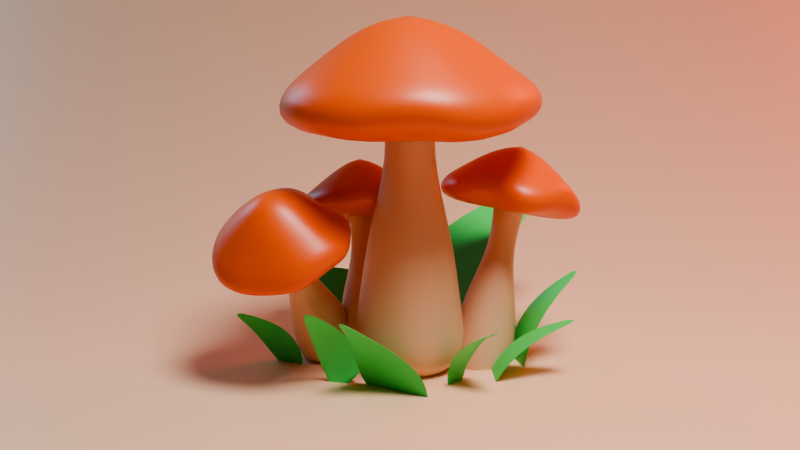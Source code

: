 # Source: mushroom.blend  (saved by Blender 4.4.32; exported with 4.5.12 LTS)
import bpy
from mathutils import Matrix  # noqa: F401  (used for matrix-valued properties, if any)

bpy.ops.wm.read_factory_settings(use_empty=True)
scene = bpy.context.scene
scene.name = 'Scene'

# ---- collections
col_collection = bpy.data.collections.new('Collection'); scene.collection.children.link(col_collection)
col_light_scene = bpy.data.collections.new('Light scene'); col_collection.children.link(col_light_scene)

# ---- materials (node trees are filled in below, after node groups)
mat_material_002 = bpy.data.materials.new('Material.002')
mat_material_003 = bpy.data.materials.new('Material.003')
mat_material_001 = bpy.data.materials.new('Material.001')
mat_material_004 = bpy.data.materials.new('Material.004')

# ---- material node trees
mat_material_002.use_nodes = True; mat_material_002.node_tree.nodes.clear()
_N = mat_material_002.node_tree.nodes; _L = mat_material_002.node_tree.links
n0 = _N.new('ShaderNodeBsdfPrincipled'); n0.name = 'Principled BSDF'; n0.location = (10, 300)
n0.inputs[0].default_value = (0.8004, 0.1068, 0.01062, 1.0)
n0.inputs[2].default_value = 0.4
n1 = _N.new('ShaderNodeOutputMaterial'); n1.name = 'Material Output'; n1.location = (300, 300)
_L.new(n0.outputs[0], n1.inputs[0])
n1.is_active_output = True
mat_material_003.use_nodes = True; mat_material_003.node_tree.nodes.clear()
_N = mat_material_003.node_tree.nodes; _L = mat_material_003.node_tree.links
n0 = _N.new('ShaderNodeBsdfPrincipled'); n0.name = 'Principled BSDF'; n0.location = (10, 300)
n0.inputs[0].default_value = (0.8002, 0.4469, 0.2656, 1.0)
n1 = _N.new('ShaderNodeOutputMaterial'); n1.name = 'Material Output'; n1.location = (300, 300)
_L.new(n0.outputs[0], n1.inputs[0])
n1.is_active_output = True
mat_material_001.use_nodes = True; mat_material_001.node_tree.nodes.clear()
_N = mat_material_001.node_tree.nodes; _L = mat_material_001.node_tree.links
n0 = _N.new('ShaderNodeBsdfPrincipled'); n0.name = 'Principled BSDF'; n0.location = (10, 300)
n0.inputs[0].default_value = (0.06658, 0.6541, 0.1235, 1.0)
n1 = _N.new('ShaderNodeOutputMaterial'); n1.name = 'Material Output'; n1.location = (300, 300)
_L.new(n0.outputs[0], n1.inputs[0])
n1.is_active_output = True
mat_material_004.use_nodes = True; mat_material_004.node_tree.nodes.clear()
_N = mat_material_004.node_tree.nodes; _L = mat_material_004.node_tree.links
n0 = _N.new('ShaderNodeBsdfPrincipled'); n0.name = 'Principled BSDF'; n0.location = (10, 300)
n0.inputs[0].default_value = (1.0, 0.607, 0.391, 1.0)
n0.inputs[1].default_value = 0.126
n1 = _N.new('ShaderNodeOutputMaterial'); n1.name = 'Material Output'; n1.location = (300, 300)
_L.new(n0.outputs[0], n1.inputs[0])
n1.is_active_output = True

# ---- world
world_world = bpy.data.worlds.new('World'); scene.world = world_world
world_world.use_nodes = True; world_world.node_tree.nodes.clear()
_N = world_world.node_tree.nodes; _L = world_world.node_tree.links
n0 = _N.new('ShaderNodeOutputWorld'); n0.name = 'World Output'; n0.location = (300, 300)
n1 = _N.new('ShaderNodeBackground'); n1.name = 'Background'; n1.location = (10, 300)
n1.inputs[0].default_value = (0.05088, 0.05088, 0.05088, 1.0)
_L.new(n1.outputs[0], n0.inputs[0])
n0.is_active_output = True
world_world.color = (0.05088, 0.05088, 0.05088)
world_world.sun_shadow_jitter_overblur = 0.0

# ---- cameras
cam_camera_001 = bpy.data.cameras.new('Camera.001')
cam_camera_001.clip_end = 100.0
cam_camera_001.ortho_scale = 7.314

# ---- lights
light_area = bpy.data.lights.new('Area', 'AREA')
light_area.energy = 40.0
light_area.shape = 'DISK'
light_area.size = 1.0
light_area.size_y = 1.0
light_area_001 = bpy.data.lights.new('Area.001', 'AREA')
light_area_001.color = (0.2042, 0.6426, 1.0)
light_area_001.energy = 20.0
light_area_001.shape = 'DISK'
light_area_001.size = 1.0
light_area_001.size_y = 1.0
light_area_002 = bpy.data.lights.new('Area.002', 'AREA')
light_area_002.color = (1.0, 0.112, 0.07497)
light_area_002.energy = 30.0
light_area_002.shape = 'DISK'
light_area_002.size = 1.0
light_area_002.size_y = 1.0

# ---- meshes
me_circle_001 = bpy.data.meshes.new('Circle.001')
me_circle_001.from_pydata([(5.495e-09, 0.5909, -0.1802), (-0.2261, 0.5459, -0.1802), (-0.4178, 0.4178, -0.1802), (-0.5459, 0.2261, -0.1802), (-0.5909, -4.237e-09, -0.1802), (-0.5459, -0.2261, -0.1802), (-0.4178, -0.4178, -0.1802), (-0.2261, -0.5459, -0.1802), (5.495e-09, -0.5909, -0.1802), (0.2261, -0.5459, -0.1802), (0.4178, -0.4178, -0.1802), (0.5459, -0.2261, -0.1802), (0.5909, -3.771e-09, -0.1802), (0.5459, 0.2261, -0.1802), (0.4178, 0.4178, -0.1802), (0.2261, 0.5459, -0.1802), (5.092e-09, 0.6111, 6.021), (-0.2339, 0.5646, 6.021), (-0.4321, 0.4321, 6.021), (-0.5646, 0.2339, 6.021), (-0.6111, -1.627e-09, 6.021), (-0.5646, -0.2339, 6.021), (-0.4321, -0.4321, 6.021), (-0.2339, -0.5646, 6.021), (5.092e-09, -0.6111, 6.021), (0.2339, -0.5646, 6.021), (0.4321, -0.4321, 6.021), (0.5646, -0.2339, 6.021), (0.6111, -1.627e-09, 6.021), (0.5646, 0.2339, 6.021), (0.4321, 0.4321, 6.021), (0.2339, 0.5646, 6.021), (0.7776, -0.7776, 1.07), (0.9451, -0.3475, 1.484), (-1.018, 0.4217, 1.061), (-1.102, -1.472e-09, 1.061), (1.076, 0.02591, 1.209), (-1.018, -0.4217, 1.061), (1.018, 0.4217, 1.061), (-0.7792, -0.7792, 1.061), (0.7792, 0.7792, 1.061), (-0.4217, -1.018, 1.061), (0.4217, 1.018, 1.061), (0.000265, -1.1, 1.062), (1.03e-09, 1.102, 1.061), (-0.4217, 1.018, 1.061), (0.4217, -1.018, 1.061), (-0.7792, 0.7792, 1.061), (1.201, -0.4886, 0.2619), (-1.228, 6.015e-10, 0.3283), (1.261, 0.01965, 0.281), (-1.135, -0.4701, 0.3283), (1.174, 0.468, 0.285), (-0.8687, -0.8687, 0.3283), (0.8687, 0.8687, 0.3283), (-0.4701, -1.135, 0.3283), (0.4701, 1.135, 0.3283), (-2.683e-10, -1.228, 0.3283), (-0.4701, 1.135, 0.3283), (0.4701, -1.135, 0.3283), (-0.8687, 0.8687, 0.3283), (0.8687, -0.8687, 0.3283), (-1.135, 0.4701, 0.3283), (-2.683e-10, 1.228, 0.3283), (0.6384, -0.6384, 2.723), (-0.8341, 0.3455, 2.723), (1.528e-09, 0.9028, 2.723), (0.8341, -0.3455, 2.723), (-0.9028, 8.178e-10, 2.723), (0.9028, 8.178e-10, 2.723), (-0.8341, -0.3455, 2.723), (0.8341, 0.3455, 2.723), (-0.6384, -0.6384, 2.723), (0.6384, 0.6384, 2.723), (-0.3451, -0.7751, 2.807), (0.3455, 0.8341, 2.723), (0.00113, -0.7341, 2.965), (-0.3455, 0.8341, 2.723), (0.3459, -0.7715, 2.813), (-0.6384, 0.6384, 2.723), (6.065e-09, 0.1967, -0.188), (-0.07528, 0.1817, -0.188), (-0.1391, 0.1391, -0.188), (-0.1817, 0.07528, -0.188), (-0.1967, -7.109e-10, -0.188), (-0.1817, -0.07528, -0.188), (-0.1391, -0.1391, -0.188), (-0.07528, -0.1817, -0.188), (6.065e-09, -0.1967, -0.188), (0.07528, -0.1817, -0.188), (0.1391, -0.1391, -0.188), (0.1817, -0.07528, -0.188), (0.1967, -7.109e-10, -0.188), (0.1817, 0.07528, -0.188), (0.1391, 0.1391, -0.188), (0.07528, 0.1817, -0.188), (0.0009082, 0.592, 4.842), (-0.2272, 0.5458, 4.856), (-0.4197, 0.4066, 4.846), (-0.5485, 0.2218, 4.854), (-0.5938, -3.556e-09, 4.86), (-0.5486, -0.2272, 4.86), (-0.4199, -0.4199, 4.86), (-0.2272, -0.5486, 4.86), (0.003621, -0.5904, 4.798), (0.2355, -0.5409, 4.719), (0.4275, -0.4118, 4.732), (0.5546, -0.2298, 4.751), (0.6019, -0.0176, 4.7), (0.5552, 0.2089, 4.725), (0.4232, 0.4119, 4.794), (0.2292, 0.5446, 4.822), (7.78e-08, 2.684, 4.86), (-1.027, 2.48, 4.86), (-1.898, 1.898, 4.86), (-2.48, 1.027, 4.86), (-2.684, -1.131e-08, 4.86), (-2.48, -1.027, 4.86), (-1.898, -1.898, 4.86), (-1.027, -2.48, 4.86), (7.78e-08, -2.684, 4.86), (1.027, -2.48, 4.86), (1.939, -1.587, 5.141), (2.48, -1.027, 4.86), (2.684, 0.0006876, 4.863), (2.418, 0.9215, 4.983), (1.894, 2.019, 5.038), (1.028, 2.514, 4.881), (7.78e-08, 2.684, 5.61), (-1.027, 2.48, 5.61), (-1.898, 1.898, 5.61), (-2.48, 1.027, 5.61), (-2.684, -1.131e-08, 5.61), (-2.48, -1.027, 5.61), (-1.898, -1.898, 5.61), (-1.027, -2.48, 5.61), (7.78e-08, -2.684, 5.61), (1.027, -2.48, 5.61), (1.912, -1.79, 5.708), (2.48, -1.027, 5.61), (2.684, -0.0006332, 5.61), (2.465, 0.9999, 5.633), (1.894, 1.994, 5.767), (1.027, 2.48, 5.61), (6.831e-08, 2.097, 6.071), (-0.8024, 1.937, 6.071), (-1.483, 1.483, 6.071), (-1.937, 0.8024, 6.071), (-2.097, -1.314e-08, 6.071), (-1.937, -0.8024, 6.071), (-1.483, -1.483, 6.071), (-0.8024, -1.937, 6.071), (6.831e-08, -2.097, 6.071), (0.8024, -1.937, 6.071), (1.483, -1.483, 6.071), (1.937, -0.8024, 6.071), (2.097, -1.314e-08, 6.071), (1.937, 0.8024, 6.071), (1.483, 1.483, 6.071), (0.8024, 1.937, 6.071), (2.489e-08, 1.154, 6.816), (-0.4415, 1.066, 6.816), (-0.8158, 0.8158, 6.816), (-1.066, 0.4415, 6.816), (-1.154, -6.661e-09, 6.816), (-1.066, -0.4415, 6.816), (-0.8158, -0.8158, 6.816), (-0.4415, -1.066, 6.816), (2.489e-08, -1.154, 6.816), (0.4415, -1.066, 6.816), (0.8158, -0.8158, 6.816), (1.068, -0.4446, 6.802), (1.184, -0.04474, 6.621), (1.066, 0.4415, 6.816), (0.8158, 0.8158, 6.816), (0.4415, 1.066, 6.816), (0.0278, -0.1045, 7.21), (0.2887, -0.2886, 4.371), (-0.3771, 0.1562, 4.372), (5.458e-05, 0.4081, 4.371), (0.3772, -0.156, 4.37), (-0.4082, -3.8e-09, 4.372), (0.4082, -8.914e-05, 4.371), (-0.3771, -0.1562, 4.372), (0.3771, 0.1562, 4.371), (-0.2886, -0.2886, 4.372), (0.2889, 0.2881, 4.366), (-0.1562, -0.3771, 4.372), (0.1565, 0.3765, 4.366), (5.104e-09, -0.4082, 4.372), (-0.1562, 0.3771, 4.372), (0.1564, -0.377, 4.369), (-0.2886, 0.2886, 4.372)], [], [(180, 177, 26, 27), (181, 178, 19, 20), (182, 180, 27, 28), (183, 181, 20, 21), (184, 182, 28, 29), (185, 183, 21, 22), (186, 184, 29, 30), (187, 185, 22, 23), (188, 186, 30, 31), (189, 187, 23, 24), (190, 179, 16, 17), (179, 188, 31, 16), (191, 189, 24, 25), (192, 190, 17, 18), (177, 191, 25, 26), (178, 192, 18, 19), (62, 60, 47, 34), (61, 59, 46, 32), (60, 58, 45, 47), (59, 57, 43, 46), (63, 56, 42, 44), (58, 63, 44, 45), (57, 55, 41, 43), (56, 54, 40, 42), (55, 53, 39, 41), (54, 52, 38, 40), (53, 51, 37, 39), (52, 50, 36, 38), (51, 49, 35, 37), (50, 48, 33, 36), (49, 62, 34, 35), (48, 61, 32, 33), (11, 10, 61, 48), (4, 3, 62, 49), (12, 11, 48, 50), (5, 4, 49, 51), (13, 12, 50, 52), (6, 5, 51, 53), (14, 13, 52, 54), (7, 6, 53, 55), (15, 14, 54, 56), (8, 7, 55, 57), (1, 0, 63, 58), (0, 15, 56, 63), (9, 8, 57, 59), (2, 1, 58, 60), (10, 9, 59, 61), (3, 2, 60, 62), (34, 47, 79, 65), (32, 46, 78, 64), (47, 45, 77, 79), (46, 43, 76, 78), (44, 42, 75, 66), (45, 44, 66, 77), (43, 41, 74, 76), (42, 40, 73, 75), (41, 39, 72, 74), (40, 38, 71, 73), (39, 37, 70, 72), (38, 36, 69, 71), (37, 35, 68, 70), (36, 33, 67, 69), (35, 34, 65, 68), (33, 32, 64, 67), (9, 10, 90, 89), (2, 3, 83, 82), (10, 11, 91, 90), (3, 4, 84, 83), (11, 12, 92, 91), (4, 5, 85, 84), (12, 13, 93, 92), (5, 6, 86, 85), (13, 14, 94, 93), (6, 7, 87, 86), (14, 15, 95, 94), (7, 8, 88, 87), (0, 1, 81, 80), (15, 0, 80, 95), (8, 9, 89, 88), (1, 2, 82, 81), (111, 110, 126, 127), (104, 103, 119, 120), (97, 96, 112, 113), (96, 111, 127, 112), (105, 104, 120, 121), (98, 97, 113, 114), (106, 105, 121, 122), (99, 98, 114, 115), (107, 106, 122, 123), (100, 99, 115, 116), (108, 107, 123, 124), (101, 100, 116, 117), (109, 108, 124, 125), (102, 101, 117, 118), (110, 109, 125, 126), (103, 102, 118, 119), (126, 125, 141, 142), (119, 118, 134, 135), (127, 126, 142, 143), (120, 119, 135, 136), (113, 112, 128, 129), (112, 127, 143, 128), (121, 120, 136, 137), (114, 113, 129, 130), (122, 121, 137, 138), (115, 114, 130, 131), (123, 122, 138, 139), (116, 115, 131, 132), (124, 123, 139, 140), (117, 116, 132, 133), (125, 124, 140, 141), (118, 117, 133, 134), (132, 131, 147, 148), (140, 139, 155, 156), (133, 132, 148, 149), (141, 140, 156, 157), (134, 133, 149, 150), (142, 141, 157, 158), (135, 134, 150, 151), (143, 142, 158, 159), (136, 135, 151, 152), (129, 128, 144, 145), (128, 143, 159, 144), (137, 136, 152, 153), (130, 129, 145, 146), (138, 137, 153, 154), (131, 130, 146, 147), (139, 138, 154, 155), (153, 152, 168, 169), (146, 145, 161, 162), (154, 153, 169, 170), (147, 146, 162, 163), (155, 154, 170, 171), (148, 147, 163, 164), (156, 155, 171, 172), (149, 148, 164, 165), (157, 156, 172, 173), (150, 149, 165, 166), (158, 157, 173, 174), (151, 150, 166, 167), (159, 158, 174, 175), (152, 151, 167, 168), (145, 144, 160, 161), (144, 159, 175, 160), (174, 173, 176), (167, 166, 176), (175, 174, 176), (168, 167, 176), (161, 160, 176), (160, 175, 176), (169, 168, 176), (162, 161, 176), (170, 169, 176), (163, 162, 176), (171, 170, 176), (164, 163, 176), (172, 171, 176), (165, 164, 176), (173, 172, 176), (166, 165, 176), (65, 79, 192, 178), (64, 78, 191, 177), (79, 77, 190, 192), (78, 76, 189, 191), (66, 75, 188, 179), (77, 66, 179, 190), (76, 74, 187, 189), (75, 73, 186, 188), (74, 72, 185, 187), (73, 71, 184, 186), (72, 70, 183, 185), (71, 69, 182, 184), (70, 68, 181, 183), (69, 67, 180, 182), (68, 65, 178, 181), (67, 64, 177, 180)])
me_circle_001.polygons.foreach_set('use_smooth', [True] * 176)
me_circle_001.polygons.foreach_set('material_index', [1, 1, 1, 1, 1, 1, 1, 1, 1, 1, 1, 1, 1, 1, 1, 1, 1, 1, 1, 1, 1, 1, 1, 1, 1, 1, 1, 1, 1, 1, 1, 1, 1, 1, 1, 1, 1, 1, 1, 1, 1, 1, 1, 1, 1, 1, 1, 1, 1, 1, 1, 1, 1, 1, 1, 1, 1, 1, 1, 1, 1, 1, 1, 1, 1, 1, 1, 1, 1, 1, 1, 1, 1, 1, 1, 1, 1, 1, 1, 1, 0, 0, 0, 0, 0, 0, 0, 0, 0, 0, 0, 0, 0, 0, 0, 0, 0, 0, 0, 0, 0, 0, 0, 0, 0, 0, 0, 0, 0, 0, 0, 0, 0, 0, 0, 0, 0, 0, 0, 0, 0, 0, 0, 0, 0, 0, 0, 0, 0, 0, 0, 0, 0, 0, 0, 0, 0, 0, 0, 0, 0, 0, 0, 0, 0, 0, 0, 0, 0, 0, 0, 0, 0, 0, 0, 0, 0, 0, 0, 0, 1, 1, 1, 1, 1, 1, 1, 1, 1, 1, 1, 1, 1, 1, 1, 1])
_uv = me_circle_001.uv_layers.new(name='UVMap')
_uv.uv.foreach_set('vector', [0.0, 0.0, 0.0, 0.0, 0.0, 0.0, 0.0, 0.0, 0.0, 0.0, 0.0, 0.0, 0.0, 0.0, 0.0, 0.0, 0.0, 0.0, 0.0, 0.0, 0.0, 0.0, 0.0, 0.0, 0.0, 0.0, 0.0, 0.0, 0.0, 0.0, 0.0, 0.0, 0.0, 0.0, 0.0, 0.0, 0.0, 0.0, 0.0, 0.0, 0.0, 0.0, 0.0, 0.0, 0.0, 0.0, 0.0, 0.0, 0.0, 0.0, 0.0, 0.0, 0.0, 0.0, 0.0, 0.0, 0.0, 0.0, 0.0, 0.0, 0.0, 0.0, 0.0, 0.0, 0.0, 0.0, 0.0, 0.0, 0.0, 0.0, 0.0, 0.0, 0.0, 0.0, 0.0, 0.0, 0.0, 0.0, 0.0, 0.0, 0.0, 0.0, 0.0, 0.0, 0.0, 0.0, 0.0, 0.0, 0.0, 0.0, 0.0, 0.0, 0.0, 0.0, 0.0, 0.0, 0.0, 0.0, 0.0, 0.0, 0.0, 0.0, 0.0, 0.0, 0.0, 0.0, 0.0, 0.0, 0.0, 0.0, 0.0, 0.0, 0.0, 0.0, 0.0, 0.0, 0.0, 0.0, 0.0, 0.0, 0.0, 0.0, 0.0, 0.0, 0.0, 0.0, 0.0, 0.0, 0.0, 0.0, 0.0, 0.0, 0.0, 0.0, 0.0, 0.0, 0.0, 0.0, 0.0, 0.0, 0.0, 0.0, 0.0, 0.0, 0.0, 0.0, 0.0, 0.0, 0.0, 0.0, 0.0, 0.0, 0.0, 0.0, 0.0, 0.0, 0.0, 0.0, 0.0, 0.0, 0.0, 0.0, 0.0, 0.0, 0.0, 0.0, 0.0, 0.0, 0.0, 0.0, 0.0, 0.0, 0.0, 0.0, 0.0, 0.0, 0.0, 0.0, 0.0, 0.0, 0.0, 0.0, 0.0, 0.0, 0.0, 0.0, 0.0, 0.0, 0.0, 0.0, 0.0, 0.0, 0.0, 0.0, 0.0, 0.0, 0.0, 0.0, 0.0, 0.0, 0.0, 0.0, 0.0, 0.0, 0.0, 0.0, 0.0, 0.0, 0.0, 0.0, 0.0, 0.0, 0.0, 0.0, 0.0, 0.0, 0.0, 0.0, 0.0, 0.0, 0.0, 0.0, 0.0, 0.0, 0.0, 0.0, 0.0, 0.0, 0.0, 0.0, 0.0, 0.0, 0.0, 0.0, 0.0, 0.0, 0.0, 0.0, 0.0, 0.0, 0.0, 0.0, 0.0, 0.0, 0.0, 0.0, 0.0, 0.0, 0.0, 0.0, 0.0, 0.0, 0.0, 0.0, 0.0, 0.0, 0.0, 0.0, 0.0, 0.0, 0.0, 0.0, 0.0, 0.0, 0.0, 0.0, 0.0, 0.0, 0.0, 0.0, 0.0, 0.0, 0.0, 0.0, 0.0, 0.0, 0.0, 0.0, 0.0, 0.0, 0.0, 0.0, 0.0, 0.0, 0.0, 0.0, 0.0, 0.0, 0.0, 0.0, 0.0, 0.0, 0.0, 0.0, 0.0, 0.0, 0.0, 0.0, 0.0, 0.0, 0.0, 0.0, 0.0, 0.0, 0.0, 0.0, 0.0, 0.0, 0.0, 0.0, 0.0, 0.0, 0.0, 0.0, 0.0, 0.0, 0.0, 0.0, 0.0, 0.0, 0.0, 0.0, 0.0, 0.0, 0.0, 0.0, 0.0, 0.0, 0.0, 0.0, 0.0, 0.0, 0.0, 0.0, 0.0, 0.0, 0.0, 0.0, 0.0, 0.0, 0.0, 0.0, 0.0, 0.0, 0.0, 0.0, 0.0, 0.0, 0.0, 0.0, 0.0, 0.0, 0.0, 0.0, 0.0, 0.0, 0.0, 0.0, 0.0, 0.0, 0.0, 0.0, 0.0, 0.0, 0.0, 0.0, 0.0, 0.0, 0.0, 0.0, 0.0, 0.0, 0.0, 0.0, 0.0, 0.0, 0.0, 0.0, 0.0, 0.0, 0.0, 0.0, 0.0, 0.0, 0.0, 0.0, 0.0, 0.0, 0.0, 0.0, 0.0, 0.0, 0.0, 0.0, 0.0, 0.0, 0.0, 0.0, 0.0, 0.0, 0.0, 0.0, 0.0, 0.0, 0.0, 0.0, 0.0, 0.0, 0.0, 0.0, 0.0, 0.0, 0.0, 0.0, 0.0, 0.0, 0.0, 0.0, 0.0, 0.0, 0.0, 0.0, 0.0, 0.0, 0.0, 0.0, 0.0, 0.0, 0.0, 0.0, 0.0, 0.0, 0.0, 0.0, 0.0, 0.0, 0.0, 0.0, 0.0, 0.0, 0.0, 0.0, 0.0, 0.0, 0.0, 0.0, 0.0, 0.0, 0.0, 0.0, 0.0, 0.0, 0.0, 0.0, 0.0, 0.0, 0.0, 0.0, 0.0, 0.0, 0.0, 0.0, 0.0, 0.0, 0.0, 0.0, 0.0, 0.0, 0.0, 0.0, 0.0, 0.0, 0.0, 0.0, 0.0, 0.0, 0.0, 0.0, 0.0, 0.0, 0.0, 0.0, 0.0, 0.0, 0.0, 0.0, 0.0, 0.0, 0.0, 0.0, 0.0, 0.0, 0.0, 0.0, 0.0, 0.0, 0.0, 0.0, 0.0, 0.0, 0.0, 0.0, 0.0, 0.0, 0.0, 0.0, 0.0, 0.0, 0.0, 0.0, 0.0, 0.0, 0.0, 0.0, 0.0, 0.0, 0.0, 0.0, 0.0, 0.0, 0.0, 0.0, 0.0, 0.0, 0.0, 0.0, 0.0, 0.0, 0.0, 0.0, 0.0, 0.0, 0.0, 0.0, 0.0, 0.0, 0.0, 0.0, 0.0, 0.0, 0.0, 0.0, 0.0, 0.0, 0.0, 0.0, 0.0, 0.0, 0.0, 0.0, 0.0, 0.0, 0.0, 0.0, 0.0, 0.0, 0.0, 0.0, 0.0, 0.0, 0.0, 0.0, 0.0, 0.0, 0.0, 0.0, 0.0, 0.0, 0.0, 0.0, 0.0, 0.0, 0.0, 0.0, 0.0, 0.0, 0.0, 0.0, 0.0, 0.0, 0.0, 0.0, 0.0, 0.0, 0.0, 0.0, 0.0, 0.0, 0.0, 0.0, 0.0, 0.0, 0.0, 0.0, 0.0, 0.0, 0.0, 0.0, 0.0, 0.0, 0.0, 0.0, 0.0, 0.0, 0.0, 0.0, 0.0, 0.0, 0.0, 0.0, 0.0, 0.0, 0.0, 0.0, 0.0, 0.0, 0.0, 0.0, 0.0, 0.0, 0.0, 0.0, 0.0, 0.0, 0.0, 0.0, 0.0, 0.0, 0.0, 0.0, 0.0, 0.0, 0.0, 0.0, 0.0, 0.0, 0.0, 0.0, 0.0, 0.0, 0.0, 0.0, 0.0, 0.0, 0.0, 0.0, 0.0, 0.0, 0.0, 0.0, 0.0, 0.0, 0.0, 0.0, 0.0, 0.0, 0.0, 0.0, 0.0, 0.0, 0.0, 0.0, 0.0, 0.0, 0.0, 0.0, 0.0, 0.0, 0.0, 0.0, 0.0, 0.0, 0.0, 0.0, 0.0, 0.0, 0.0, 0.0, 0.0, 0.0, 0.0, 0.0, 0.0, 0.0, 0.0, 0.0, 0.0, 0.0, 0.0, 0.0, 0.0, 0.0, 0.0, 0.0, 0.0, 0.0, 0.0, 0.0, 0.0, 0.0, 0.0, 0.0, 0.0, 0.0, 0.0, 0.0, 0.0, 0.0, 0.0, 0.0, 0.0, 0.0, 0.0, 0.0, 0.0, 0.0, 0.0, 0.0, 0.0, 0.0, 0.0, 0.0, 0.0, 0.0, 0.0, 0.0, 0.0, 0.0, 0.0, 0.0, 0.0, 0.0, 0.0, 0.0, 0.0, 0.0, 0.0, 0.0, 0.0, 0.0, 0.0, 0.0, 0.0, 0.0, 0.0, 0.0, 0.0, 0.0, 0.0, 0.0, 0.0, 0.0, 0.0, 0.0, 0.0, 0.0, 0.0, 0.0, 0.0, 0.0, 0.0, 0.0, 0.0, 0.0, 0.0, 0.0, 0.0, 0.0, 0.0, 0.0, 0.0, 0.0, 0.0, 0.0, 0.0, 0.0, 0.0, 0.0, 0.0, 0.0, 0.0, 0.0, 0.0, 0.0, 0.0, 0.0, 0.0, 0.0, 0.0, 0.0, 0.0, 0.0, 0.0, 0.0, 0.0, 0.0, 0.0, 0.0, 0.0, 0.0, 0.0, 0.0, 0.0, 0.0, 0.0, 0.0, 0.0, 0.0, 0.0, 0.0, 0.0, 0.0, 0.0, 0.0, 0.0, 0.0, 0.0, 0.0, 0.0, 0.0, 0.0, 0.0, 0.0, 0.0, 0.0, 0.0, 0.0, 0.0, 0.0, 0.0, 0.0, 0.0, 0.0, 0.0, 0.0, 0.0, 0.0, 0.0, 0.0, 0.0, 0.0, 0.0, 0.0, 0.0, 0.0, 0.0, 0.0, 0.0, 0.0, 0.0, 0.0, 0.0, 0.0, 0.0, 0.0, 0.0, 0.0, 0.0, 0.0, 0.0, 0.0, 0.0, 0.0, 0.0, 0.0, 0.0, 0.0, 0.0, 0.0, 0.0, 0.0, 0.0, 0.0, 0.0, 0.0, 0.0, 0.0, 0.0, 0.0, 0.0, 0.0, 0.0, 0.0, 0.0, 0.0, 0.0, 0.0, 0.0, 0.0, 0.0, 0.0, 0.0, 0.0, 0.0, 0.0, 0.0, 0.0, 0.0, 0.0, 0.0, 0.0, 0.0, 0.0, 0.0, 0.0, 0.0, 0.0, 0.0, 0.0, 0.0, 0.0, 0.0, 0.0, 0.0, 0.0, 0.0, 0.0, 0.0, 0.0, 0.0, 0.0, 0.0, 0.0, 0.0, 0.0, 0.0, 0.0, 0.0, 0.0, 0.0, 0.0, 0.0, 0.0, 0.0, 0.0, 0.0, 0.0, 0.0, 0.0, 0.0, 0.0, 0.0, 0.0, 0.0, 0.0, 0.0, 0.0, 0.0, 0.0, 0.0, 0.0, 0.0, 0.0, 0.0, 0.0, 0.0, 0.0, 0.0, 0.0, 0.0, 0.0, 0.0, 0.0, 0.0, 0.0, 0.0, 0.0, 0.0, 0.0, 0.0, 0.0, 0.0, 0.0, 0.0, 0.0, 0.0, 0.0, 0.0, 0.0, 0.0, 0.0, 0.0, 0.0, 0.0, 0.0, 0.0, 0.0, 0.0, 0.0, 0.0, 0.0, 0.0, 0.0, 0.0, 0.0, 0.0, 0.0, 0.0, 0.0, 0.0, 0.0, 0.0, 0.0, 0.0, 0.0, 0.0, 0.0, 0.0, 0.0, 0.0, 0.0, 0.0, 0.0, 0.0, 0.0, 0.0, 0.0, 0.0, 0.0, 0.0, 0.0, 0.0, 0.0, 0.0, 0.0, 0.0, 0.0, 0.0, 0.0, 0.0, 0.0, 0.0, 0.0, 0.0, 0.0, 0.0, 0.0, 0.0, 0.0, 0.0, 0.0, 0.0, 0.0, 0.0, 0.0, 0.0, 0.0, 0.0, 0.0, 0.0, 0.0, 0.0, 0.0, 0.0, 0.0, 0.0, 0.0, 0.0, 0.0, 0.0, 0.0, 0.0, 0.0, 0.0, 0.0, 0.0, 0.0, 0.0, 0.0, 0.0, 0.0, 0.0, 0.0, 0.0, 0.0, 0.0, 0.0, 0.0, 0.0, 0.0, 0.0, 0.0, 0.0, 0.0, 0.0, 0.0, 0.0, 0.0, 0.0, 0.0, 0.0, 0.0, 0.0, 0.0, 0.0, 0.0, 0.0, 0.0, 0.0, 0.0, 0.0, 0.0, 0.0, 0.0, 0.0, 0.0, 0.0, 0.0, 0.0, 0.0, 0.0, 0.0, 0.0, 0.0, 0.0, 0.0, 0.0, 0.0, 0.0, 0.0, 0.0, 0.0, 0.0, 0.0, 0.0, 0.0, 0.0, 0.0, 0.0, 0.0, 0.0, 0.0, 0.0, 0.0, 0.0, 0.0, 0.0, 0.0, 0.0, 0.0, 0.0, 0.0, 0.0, 0.0, 0.0, 0.0, 0.0, 0.0, 0.0, 0.0, 0.0, 0.0, 0.0, 0.0, 0.0, 0.0, 0.0, 0.0, 0.0, 0.0, 0.0, 0.0, 0.0, 0.0, 0.0, 0.0, 0.0, 0.0, 0.0, 0.0, 0.0, 0.0, 0.0, 0.0, 0.0, 0.0, 0.0, 0.0, 0.0, 0.0, 0.0, 0.0, 0.0, 0.0, 0.0, 0.0, 0.0, 0.0, 0.0, 0.0, 0.0, 0.0, 0.0, 0.0, 0.0, 0.0, 0.0, 0.0, 0.0, 0.0, 0.0, 0.0, 0.0, 0.0, 0.0, 0.0, 0.0, 0.0, 0.0, 0.0, 0.0, 0.0, 0.0, 0.0, 0.0, 0.0, 0.0, 0.0, 0.0, 0.0, 0.0, 0.0, 0.0, 0.0, 0.0, 0.0, 0.0, 0.0, 0.0, 0.0, 0.0, 0.0, 0.0, 0.0, 0.0, 0.0, 0.0, 0.0, 0.0, 0.0, 0.0, 0.0, 0.0, 0.0, 0.0, 0.0, 0.0, 0.0, 0.0, 0.0, 0.0, 0.0, 0.0, 0.0, 0.0, 0.0, 0.0, 0.0, 0.0, 0.0, 0.0, 0.0, 0.0, 0.0, 0.0, 0.0, 0.0, 0.0, 0.0, 0.0, 0.0, 0.0, 0.0, 0.0, 0.0, 0.0, 0.0, 0.0, 0.0, 0.0, 0.0, 0.0, 0.0, 0.0, 0.0, 0.0, 0.0, 0.0, 0.0, 0.0, 0.0, 0.0, 0.0, 0.0, 0.0, 0.0, 0.0, 0.0, 0.0, 0.0, 0.0, 0.0, 0.0, 0.0, 0.0, 0.0, 0.0, 0.0, 0.0, 0.0, 0.0, 0.0, 0.0, 0.0, 0.0, 0.0, 0.0, 0.0, 0.0, 0.0, 0.0, 0.0, 0.0, 0.0, 0.0, 0.0, 0.0, 0.0, 0.0, 0.0, 0.0, 0.0, 0.0, 0.0, 0.0, 0.0, 0.0, 0.0, 0.0, 0.0, 0.0, 0.0, 0.0, 0.0, 0.0, 0.0, 0.0, 0.0, 0.0, 0.0, 0.0, 0.0, 0.0, 0.0, 0.0, 0.0, 0.0, 0.0, 0.0, 0.0, 0.0, 0.0, 0.0, 0.0, 0.0, 0.0, 0.0, 0.0, 0.0, 0.0, 0.0, 0.0, 0.0, 0.0, 0.0, 0.0])
me_circle_001.materials.append(mat_material_002)
me_circle_001.materials.append(mat_material_003)
me_circle_001.update()
me_circle_002 = bpy.data.meshes.new('Circle.002')
me_circle_002.from_pydata([(-0.0003599, 0.3283, -0.1883), (-0.1314, 0.3002, -0.201), (-0.2425, 0.2215, -0.2282), (-0.3169, 0.1034, -0.2705), (-0.3432, -0.0367, -0.3259), (-0.3174, -0.1779, -0.3877), (-0.2434, -0.2982, -0.4437), (-0.1326, -0.3782, -0.4789), (-0.001615, -0.4046, -0.4812), (0.1295, -0.3734, -0.4497), (0.2407, -0.2902, -0.3956), (0.3152, -0.169, -0.3338), (0.3415, -0.0286, -0.277), (0.3156, 0.1097, -0.2328), (0.2416, 0.2255, -0.2037), (0.1306, 0.3021, -0.1892), (2.949e-09, 0.3539, 3.487), (-0.1354, 0.327, 3.487), (-0.2503, 0.2503, 3.487), (-0.327, 0.1354, 3.487), (-0.3539, -9.421e-10, 3.487), (-0.327, -0.1354, 3.487), (-0.2503, -0.2503, 3.487), (-0.1354, -0.327, 3.487), (2.949e-09, -0.3539, 3.487), (0.1354, -0.327, 3.487), (0.2503, -0.2503, 3.487), (0.328, -0.1322, 3.481), (0.3551, 0.003604, 3.48), (0.327, 0.1355, 3.487), (0.2502, 0.2506, 3.486), (0.1354, 0.327, 3.487), (0.2171, -0.4974, 1.446), (0.469, -0.3356, 1.151), (-0.5896, 0.2433, 1.051), (-0.6383, -0.004799, 1.027), (0.605, -0.03986, 1.059), (-0.5899, -0.2555, 0.988), (0.5884, 0.2428, 1.057), (-0.4517, -0.4698, 0.9442), (0.4512, 0.4512, 1.056), (-0.2448, -0.6121, 0.9198), (0.2442, 0.5896, 1.056), (0.0008833, -0.5791, 1.056), (5.965e-10, 0.6381, 1.056), (-0.2442, 0.5896, 1.056), (0.1406, -0.4825, 1.384), (-0.4512, 0.4512, 1.056), (0.6565, -0.3036, 0.0007135), (-0.7122, -0.0277, 0.0229), (0.711, -0.01733, 0.08552), (-0.6584, -0.3159, -0.07327), (0.6571, 0.264, 0.14), (-0.5046, -0.5629, -0.1709), (0.503, 0.4993, 0.1671), (-0.2741, -0.7283, -0.2386), (0.2722, 0.6552, 0.1774), (-0.001855, -0.7831, -0.2426), (-0.2724, 0.6538, 0.1691), (0.2707, -0.7191, -0.1827), (-0.5033, 0.4956, 0.1452), (0.5018, -0.5506, -0.09661), (-0.6577, 0.257, 0.09781), (-5.232e-05, 0.7094, 0.1779), (0.2681, -0.3924, 1.749), (-0.4831, 0.2001, 1.577), (8.849e-10, 0.5229, 1.577), (0.352, -0.2561, 1.761), (-0.5229, 4.736e-10, 1.577), (0.4068, -0.08503, 1.691), (-0.4831, -0.2001, 1.577), (0.4409, 0.1552, 1.599), (-0.3697, -0.3697, 1.577), (0.3697, 0.3697, 1.577), (-0.2001, -0.4831, 1.577), (0.2001, 0.4831, 1.577), (-0.0002113, -0.5202, 1.581), (-0.2001, 0.4831, 1.577), (0.1613, -0.4756, 1.665), (-0.3697, 0.3697, 1.577), (-0.0007874, 0.08349, -0.2926), (-0.04441, 0.07382, -0.2986), (-0.08142, 0.04713, -0.3106), (-0.1062, 0.00741, -0.3273), (-0.1149, -0.03938, -0.3466), (-0.1063, -0.08612, -0.3656), (-0.08172, -0.1256, -0.381), (-0.0448, -0.1518, -0.39), (-0.001207, -0.1606, -0.3906), (0.04242, -0.1506, -0.3826), (0.07944, -0.1235, -0.3678), (0.1042, -0.08339, -0.3491), (0.113, -0.03658, -0.3297), (0.1044, 0.009852, -0.3126), (0.07974, 0.04892, -0.2999), (0.04281, 0.07475, -0.293), (1.358e-09, 0.3439, 3.256), (-0.1316, 0.3177, 3.256), (-0.2432, 0.2432, 3.256), (-0.3177, 0.1316, 3.256), (-0.3439, -2.06e-09, 3.256), (-0.3177, -0.1316, 3.256), (-0.2432, -0.2432, 3.256), (-0.1316, -0.3177, 3.256), (1.358e-09, -0.3439, 3.256), (0.1316, -0.3177, 3.256), (0.2433, -0.2428, 3.256), (0.3197, -0.1255, 3.245), (0.3461, 0.006674, 3.244), (0.3179, 0.1327, 3.254), (0.243, 0.2441, 3.254), (0.1316, 0.3177, 3.256), (4.506e-08, 1.555, 3.256), (-0.595, 1.436, 3.256), (-1.099, 1.099, 3.256), (-1.436, 0.595, 3.256), (-1.555, -6.551e-09, 3.256), (-1.436, -0.595, 3.256), (-1.099, -1.099, 3.256), (-0.4949, -1.195, 3.393), (4.506e-08, -1.555, 3.256), (0.595, -1.437, 3.257), (1.071, -1.088, 3.378), (1.436, -0.595, 3.256), (1.555, -0.0001183, 3.257), (1.43, 0.5873, 3.258), (1.098, 1.104, 3.242), (0.595, 1.436, 3.256), (4.506e-08, 1.555, 3.691), (-0.595, 1.436, 3.691), (-1.099, 1.099, 3.691), (-1.436, 0.595, 3.691), (-1.555, -6.551e-09, 3.691), (-1.436, -0.595, 3.691), (-1.099, -1.099, 3.691), (-0.4823, -1.165, 3.844), (4.506e-08, -1.555, 3.691), (0.5925, -1.435, 3.698), (1.024, -0.9607, 4.036), (1.436, -0.595, 3.691), (1.45, -0.1129, 3.743), (1.193, 0.3338, 3.813), (1.099, 1.099, 3.691), (0.595, 1.436, 3.691), (3.956e-08, 1.214, 3.957), (-0.4647, 1.122, 3.957), (-0.8587, 0.8587, 3.957), (-1.122, 0.4647, 3.957), (-1.214, -7.607e-09, 3.957), (-1.122, -0.4647, 3.957), (-0.8587, -0.8587, 3.957), (-0.4647, -1.122, 3.957), (3.956e-08, -1.214, 3.957), (0.4647, -1.122, 3.958), (0.8668, -0.7486, 4.095), (1.122, -0.4647, 3.957), (1.148, -0.06694, 3.996), (1.056, 0.3967, 3.994), (0.8587, 0.8587, 3.957), (0.4647, 1.122, 3.957), (1.441e-08, 0.6681, 4.389), (-0.2557, 0.6173, 4.389), (-0.4724, 0.4724, 4.389), (-0.6173, 0.2557, 4.389), (-0.6681, -3.858e-09, 4.389), (-0.6173, -0.2557, 4.389), (-0.4724, -0.4724, 4.389), (-0.2557, -0.6173, 4.389), (1.441e-08, -0.6681, 4.389), (0.2557, -0.6173, 4.389), (0.4724, -0.4724, 4.389), (0.6179, -0.2564, 4.387), (0.6696, -0.001599, 4.384), (0.6175, 0.2554, 4.388), (0.4724, 0.4724, 4.389), (0.2557, 0.6173, 4.389), (0.02376, -0.02594, 4.692), (0.1672, -0.1672, 2.532), (-0.2184, 0.09047, 2.532), (2.956e-09, 0.2364, 2.532), (0.2184, -0.09047, 2.532), (-0.2364, -2.201e-09, 2.532), (0.2364, -2.201e-09, 2.532), (-0.2184, -0.09047, 2.532), (0.2184, 0.09047, 2.532), (-0.1672, -0.1672, 2.532), (0.1672, 0.1672, 2.532), (-0.09047, -0.2184, 2.532), (0.09047, 0.2184, 2.532), (2.956e-09, -0.2364, 2.532), (-0.09047, 0.2184, 2.532), (0.09047, -0.2184, 2.532), (-0.1672, 0.1672, 2.532)], [], [(180, 177, 26, 27), (181, 178, 19, 20), (182, 180, 27, 28), (183, 181, 20, 21), (184, 182, 28, 29), (185, 183, 21, 22), (186, 184, 29, 30), (187, 185, 22, 23), (188, 186, 30, 31), (189, 187, 23, 24), (190, 179, 16, 17), (179, 188, 31, 16), (191, 189, 24, 25), (192, 190, 17, 18), (177, 191, 25, 26), (178, 192, 18, 19), (62, 60, 47, 34), (61, 59, 46, 32), (60, 58, 45, 47), (59, 57, 43, 46), (63, 56, 42, 44), (58, 63, 44, 45), (57, 55, 41, 43), (56, 54, 40, 42), (55, 53, 39, 41), (54, 52, 38, 40), (53, 51, 37, 39), (52, 50, 36, 38), (51, 49, 35, 37), (50, 48, 33, 36), (49, 62, 34, 35), (48, 61, 32, 33), (11, 10, 61, 48), (4, 3, 62, 49), (12, 11, 48, 50), (5, 4, 49, 51), (13, 12, 50, 52), (6, 5, 51, 53), (14, 13, 52, 54), (7, 6, 53, 55), (15, 14, 54, 56), (8, 7, 55, 57), (1, 0, 63, 58), (0, 15, 56, 63), (9, 8, 57, 59), (2, 1, 58, 60), (10, 9, 59, 61), (3, 2, 60, 62), (34, 47, 79, 65), (32, 46, 78, 64), (47, 45, 77, 79), (46, 43, 76, 78), (44, 42, 75, 66), (45, 44, 66, 77), (43, 41, 74, 76), (42, 40, 73, 75), (41, 39, 72, 74), (40, 38, 71, 73), (39, 37, 70, 72), (38, 36, 69, 71), (37, 35, 68, 70), (36, 33, 67, 69), (35, 34, 65, 68), (33, 32, 64, 67), (9, 10, 90, 89), (2, 3, 83, 82), (10, 11, 91, 90), (3, 4, 84, 83), (11, 12, 92, 91), (4, 5, 85, 84), (12, 13, 93, 92), (5, 6, 86, 85), (13, 14, 94, 93), (6, 7, 87, 86), (14, 15, 95, 94), (7, 8, 88, 87), (0, 1, 81, 80), (15, 0, 80, 95), (8, 9, 89, 88), (1, 2, 82, 81), (111, 110, 126, 127), (104, 103, 119, 120), (97, 96, 112, 113), (96, 111, 127, 112), (105, 104, 120, 121), (98, 97, 113, 114), (106, 105, 121, 122), (99, 98, 114, 115), (107, 106, 122, 123), (100, 99, 115, 116), (108, 107, 123, 124), (101, 100, 116, 117), (109, 108, 124, 125), (102, 101, 117, 118), (110, 109, 125, 126), (103, 102, 118, 119), (126, 125, 141, 142), (119, 118, 134, 135), (127, 126, 142, 143), (120, 119, 135, 136), (113, 112, 128, 129), (112, 127, 143, 128), (121, 120, 136, 137), (114, 113, 129, 130), (122, 121, 137, 138), (115, 114, 130, 131), (123, 122, 138, 139), (116, 115, 131, 132), (124, 123, 139, 140), (117, 116, 132, 133), (125, 124, 140, 141), (118, 117, 133, 134), (132, 131, 147, 148), (140, 139, 155, 156), (133, 132, 148, 149), (141, 140, 156, 157), (134, 133, 149, 150), (142, 141, 157, 158), (135, 134, 150, 151), (143, 142, 158, 159), (136, 135, 151, 152), (129, 128, 144, 145), (128, 143, 159, 144), (137, 136, 152, 153), (130, 129, 145, 146), (138, 137, 153, 154), (131, 130, 146, 147), (139, 138, 154, 155), (153, 152, 168, 169), (146, 145, 161, 162), (154, 153, 169, 170), (147, 146, 162, 163), (155, 154, 170, 171), (148, 147, 163, 164), (156, 155, 171, 172), (149, 148, 164, 165), (157, 156, 172, 173), (150, 149, 165, 166), (158, 157, 173, 174), (151, 150, 166, 167), (159, 158, 174, 175), (152, 151, 167, 168), (145, 144, 160, 161), (144, 159, 175, 160), (174, 173, 176), (167, 166, 176), (175, 174, 176), (168, 167, 176), (161, 160, 176), (160, 175, 176), (169, 168, 176), (162, 161, 176), (170, 169, 176), (163, 162, 176), (171, 170, 176), (164, 163, 176), (172, 171, 176), (165, 164, 176), (173, 172, 176), (166, 165, 176), (65, 79, 192, 178), (64, 78, 191, 177), (79, 77, 190, 192), (78, 76, 189, 191), (66, 75, 188, 179), (77, 66, 179, 190), (76, 74, 187, 189), (75, 73, 186, 188), (74, 72, 185, 187), (73, 71, 184, 186), (72, 70, 183, 185), (71, 69, 182, 184), (70, 68, 181, 183), (69, 67, 180, 182), (68, 65, 178, 181), (67, 64, 177, 180)])
me_circle_002.polygons.foreach_set('use_smooth', [True] * 176)
me_circle_002.polygons.foreach_set('material_index', [1, 1, 1, 1, 1, 1, 1, 1, 1, 1, 1, 1, 1, 1, 1, 1, 1, 1, 1, 1, 1, 1, 1, 1, 1, 1, 1, 1, 1, 1, 1, 1, 1, 1, 1, 1, 1, 1, 1, 1, 1, 1, 1, 1, 1, 1, 1, 1, 1, 1, 1, 1, 1, 1, 1, 1, 1, 1, 1, 1, 1, 1, 1, 1, 1, 1, 1, 1, 1, 1, 1, 1, 1, 1, 1, 1, 1, 1, 1, 1, 0, 0, 0, 0, 0, 0, 0, 0, 0, 0, 0, 0, 0, 0, 0, 0, 0, 0, 0, 0, 0, 0, 0, 0, 0, 0, 0, 0, 0, 0, 0, 0, 0, 0, 0, 0, 0, 0, 0, 0, 0, 0, 0, 0, 0, 0, 0, 0, 0, 0, 0, 0, 0, 0, 0, 0, 0, 0, 0, 0, 0, 0, 0, 0, 0, 0, 0, 0, 0, 0, 0, 0, 0, 0, 0, 0, 0, 0, 0, 0, 1, 1, 1, 1, 1, 1, 1, 1, 1, 1, 1, 1, 1, 1, 1, 1])
_uv = me_circle_002.uv_layers.new(name='UVMap')
_uv.uv.foreach_set('vector', [0.0, 0.0, 0.0, 0.0, 0.0, 0.0, 0.0, 0.0, 0.0, 0.0, 0.0, 0.0, 0.0, 0.0, 0.0, 0.0, 0.0, 0.0, 0.0, 0.0, 0.0, 0.0, 0.0, 0.0, 0.0, 0.0, 0.0, 0.0, 0.0, 0.0, 0.0, 0.0, 0.0, 0.0, 0.0, 0.0, 0.0, 0.0, 0.0, 0.0, 0.0, 0.0, 0.0, 0.0, 0.0, 0.0, 0.0, 0.0, 0.0, 0.0, 0.0, 0.0, 0.0, 0.0, 0.0, 0.0, 0.0, 0.0, 0.0, 0.0, 0.0, 0.0, 0.0, 0.0, 0.0, 0.0, 0.0, 0.0, 0.0, 0.0, 0.0, 0.0, 0.0, 0.0, 0.0, 0.0, 0.0, 0.0, 0.0, 0.0, 0.0, 0.0, 0.0, 0.0, 0.0, 0.0, 0.0, 0.0, 0.0, 0.0, 0.0, 0.0, 0.0, 0.0, 0.0, 0.0, 0.0, 0.0, 0.0, 0.0, 0.0, 0.0, 0.0, 0.0, 0.0, 0.0, 0.0, 0.0, 0.0, 0.0, 0.0, 0.0, 0.0, 0.0, 0.0, 0.0, 0.0, 0.0, 0.0, 0.0, 0.0, 0.0, 0.0, 0.0, 0.0, 0.0, 0.0, 0.0, 0.0, 0.0, 0.0, 0.0, 0.0, 0.0, 0.0, 0.0, 0.0, 0.0, 0.0, 0.0, 0.0, 0.0, 0.0, 0.0, 0.0, 0.0, 0.0, 0.0, 0.0, 0.0, 0.0, 0.0, 0.0, 0.0, 0.0, 0.0, 0.0, 0.0, 0.0, 0.0, 0.0, 0.0, 0.0, 0.0, 0.0, 0.0, 0.0, 0.0, 0.0, 0.0, 0.0, 0.0, 0.0, 0.0, 0.0, 0.0, 0.0, 0.0, 0.0, 0.0, 0.0, 0.0, 0.0, 0.0, 0.0, 0.0, 0.0, 0.0, 0.0, 0.0, 0.0, 0.0, 0.0, 0.0, 0.0, 0.0, 0.0, 0.0, 0.0, 0.0, 0.0, 0.0, 0.0, 0.0, 0.0, 0.0, 0.0, 0.0, 0.0, 0.0, 0.0, 0.0, 0.0, 0.0, 0.0, 0.0, 0.0, 0.0, 0.0, 0.0, 0.0, 0.0, 0.0, 0.0, 0.0, 0.0, 0.0, 0.0, 0.0, 0.0, 0.0, 0.0, 0.0, 0.0, 0.0, 0.0, 0.0, 0.0, 0.0, 0.0, 0.0, 0.0, 0.0, 0.0, 0.0, 0.0, 0.0, 0.0, 0.0, 0.0, 0.0, 0.0, 0.0, 0.0, 0.0, 0.0, 0.0, 0.0, 0.0, 0.0, 0.0, 0.0, 0.0, 0.0, 0.0, 0.0, 0.0, 0.0, 0.0, 0.0, 0.0, 0.0, 0.0, 0.0, 0.0, 0.0, 0.0, 0.0, 0.0, 0.0, 0.0, 0.0, 0.0, 0.0, 0.0, 0.0, 0.0, 0.0, 0.0, 0.0, 0.0, 0.0, 0.0, 0.0, 0.0, 0.0, 0.0, 0.0, 0.0, 0.0, 0.0, 0.0, 0.0, 0.0, 0.0, 0.0, 0.0, 0.0, 0.0, 0.0, 0.0, 0.0, 0.0, 0.0, 0.0, 0.0, 0.0, 0.0, 0.0, 0.0, 0.0, 0.0, 0.0, 0.0, 0.0, 0.0, 0.0, 0.0, 0.0, 0.0, 0.0, 0.0, 0.0, 0.0, 0.0, 0.0, 0.0, 0.0, 0.0, 0.0, 0.0, 0.0, 0.0, 0.0, 0.0, 0.0, 0.0, 0.0, 0.0, 0.0, 0.0, 0.0, 0.0, 0.0, 0.0, 0.0, 0.0, 0.0, 0.0, 0.0, 0.0, 0.0, 0.0, 0.0, 0.0, 0.0, 0.0, 0.0, 0.0, 0.0, 0.0, 0.0, 0.0, 0.0, 0.0, 0.0, 0.0, 0.0, 0.0, 0.0, 0.0, 0.0, 0.0, 0.0, 0.0, 0.0, 0.0, 0.0, 0.0, 0.0, 0.0, 0.0, 0.0, 0.0, 0.0, 0.0, 0.0, 0.0, 0.0, 0.0, 0.0, 0.0, 0.0, 0.0, 0.0, 0.0, 0.0, 0.0, 0.0, 0.0, 0.0, 0.0, 0.0, 0.0, 0.0, 0.0, 0.0, 0.0, 0.0, 0.0, 0.0, 0.0, 0.0, 0.0, 0.0, 0.0, 0.0, 0.0, 0.0, 0.0, 0.0, 0.0, 0.0, 0.0, 0.0, 0.0, 0.0, 0.0, 0.0, 0.0, 0.0, 0.0, 0.0, 0.0, 0.0, 0.0, 0.0, 0.0, 0.0, 0.0, 0.0, 0.0, 0.0, 0.0, 0.0, 0.0, 0.0, 0.0, 0.0, 0.0, 0.0, 0.0, 0.0, 0.0, 0.0, 0.0, 0.0, 0.0, 0.0, 0.0, 0.0, 0.0, 0.0, 0.0, 0.0, 0.0, 0.0, 0.0, 0.0, 0.0, 0.0, 0.0, 0.0, 0.0, 0.0, 0.0, 0.0, 0.0, 0.0, 0.0, 0.0, 0.0, 0.0, 0.0, 0.0, 0.0, 0.0, 0.0, 0.0, 0.0, 0.0, 0.0, 0.0, 0.0, 0.0, 0.0, 0.0, 0.0, 0.0, 0.0, 0.0, 0.0, 0.0, 0.0, 0.0, 0.0, 0.0, 0.0, 0.0, 0.0, 0.0, 0.0, 0.0, 0.0, 0.0, 0.0, 0.0, 0.0, 0.0, 0.0, 0.0, 0.0, 0.0, 0.0, 0.0, 0.0, 0.0, 0.0, 0.0, 0.0, 0.0, 0.0, 0.0, 0.0, 0.0, 0.0, 0.0, 0.0, 0.0, 0.0, 0.0, 0.0, 0.0, 0.0, 0.0, 0.0, 0.0, 0.0, 0.0, 0.0, 0.0, 0.0, 0.0, 0.0, 0.0, 0.0, 0.0, 0.0, 0.0, 0.0, 0.0, 0.0, 0.0, 0.0, 0.0, 0.0, 0.0, 0.0, 0.0, 0.0, 0.0, 0.0, 0.0, 0.0, 0.0, 0.0, 0.0, 0.0, 0.0, 0.0, 0.0, 0.0, 0.0, 0.0, 0.0, 0.0, 0.0, 0.0, 0.0, 0.0, 0.0, 0.0, 0.0, 0.0, 0.0, 0.0, 0.0, 0.0, 0.0, 0.0, 0.0, 0.0, 0.0, 0.0, 0.0, 0.0, 0.0, 0.0, 0.0, 0.0, 0.0, 0.0, 0.0, 0.0, 0.0, 0.0, 0.0, 0.0, 0.0, 0.0, 0.0, 0.0, 0.0, 0.0, 0.0, 0.0, 0.0, 0.0, 0.0, 0.0, 0.0, 0.0, 0.0, 0.0, 0.0, 0.0, 0.0, 0.0, 0.0, 0.0, 0.0, 0.0, 0.0, 0.0, 0.0, 0.0, 0.0, 0.0, 0.0, 0.0, 0.0, 0.0, 0.0, 0.0, 0.0, 0.0, 0.0, 0.0, 0.0, 0.0, 0.0, 0.0, 0.0, 0.0, 0.0, 0.0, 0.0, 0.0, 0.0, 0.0, 0.0, 0.0, 0.0, 0.0, 0.0, 0.0, 0.0, 0.0, 0.0, 0.0, 0.0, 0.0, 0.0, 0.0, 0.0, 0.0, 0.0, 0.0, 0.0, 0.0, 0.0, 0.0, 0.0, 0.0, 0.0, 0.0, 0.0, 0.0, 0.0, 0.0, 0.0, 0.0, 0.0, 0.0, 0.0, 0.0, 0.0, 0.0, 0.0, 0.0, 0.0, 0.0, 0.0, 0.0, 0.0, 0.0, 0.0, 0.0, 0.0, 0.0, 0.0, 0.0, 0.0, 0.0, 0.0, 0.0, 0.0, 0.0, 0.0, 0.0, 0.0, 0.0, 0.0, 0.0, 0.0, 0.0, 0.0, 0.0, 0.0, 0.0, 0.0, 0.0, 0.0, 0.0, 0.0, 0.0, 0.0, 0.0, 0.0, 0.0, 0.0, 0.0, 0.0, 0.0, 0.0, 0.0, 0.0, 0.0, 0.0, 0.0, 0.0, 0.0, 0.0, 0.0, 0.0, 0.0, 0.0, 0.0, 0.0, 0.0, 0.0, 0.0, 0.0, 0.0, 0.0, 0.0, 0.0, 0.0, 0.0, 0.0, 0.0, 0.0, 0.0, 0.0, 0.0, 0.0, 0.0, 0.0, 0.0, 0.0, 0.0, 0.0, 0.0, 0.0, 0.0, 0.0, 0.0, 0.0, 0.0, 0.0, 0.0, 0.0, 0.0, 0.0, 0.0, 0.0, 0.0, 0.0, 0.0, 0.0, 0.0, 0.0, 0.0, 0.0, 0.0, 0.0, 0.0, 0.0, 0.0, 0.0, 0.0, 0.0, 0.0, 0.0, 0.0, 0.0, 0.0, 0.0, 0.0, 0.0, 0.0, 0.0, 0.0, 0.0, 0.0, 0.0, 0.0, 0.0, 0.0, 0.0, 0.0, 0.0, 0.0, 0.0, 0.0, 0.0, 0.0, 0.0, 0.0, 0.0, 0.0, 0.0, 0.0, 0.0, 0.0, 0.0, 0.0, 0.0, 0.0, 0.0, 0.0, 0.0, 0.0, 0.0, 0.0, 0.0, 0.0, 0.0, 0.0, 0.0, 0.0, 0.0, 0.0, 0.0, 0.0, 0.0, 0.0, 0.0, 0.0, 0.0, 0.0, 0.0, 0.0, 0.0, 0.0, 0.0, 0.0, 0.0, 0.0, 0.0, 0.0, 0.0, 0.0, 0.0, 0.0, 0.0, 0.0, 0.0, 0.0, 0.0, 0.0, 0.0, 0.0, 0.0, 0.0, 0.0, 0.0, 0.0, 0.0, 0.0, 0.0, 0.0, 0.0, 0.0, 0.0, 0.0, 0.0, 0.0, 0.0, 0.0, 0.0, 0.0, 0.0, 0.0, 0.0, 0.0, 0.0, 0.0, 0.0, 0.0, 0.0, 0.0, 0.0, 0.0, 0.0, 0.0, 0.0, 0.0, 0.0, 0.0, 0.0, 0.0, 0.0, 0.0, 0.0, 0.0, 0.0, 0.0, 0.0, 0.0, 0.0, 0.0, 0.0, 0.0, 0.0, 0.0, 0.0, 0.0, 0.0, 0.0, 0.0, 0.0, 0.0, 0.0, 0.0, 0.0, 0.0, 0.0, 0.0, 0.0, 0.0, 0.0, 0.0, 0.0, 0.0, 0.0, 0.0, 0.0, 0.0, 0.0, 0.0, 0.0, 0.0, 0.0, 0.0, 0.0, 0.0, 0.0, 0.0, 0.0, 0.0, 0.0, 0.0, 0.0, 0.0, 0.0, 0.0, 0.0, 0.0, 0.0, 0.0, 0.0, 0.0, 0.0, 0.0, 0.0, 0.0, 0.0, 0.0, 0.0, 0.0, 0.0, 0.0, 0.0, 0.0, 0.0, 0.0, 0.0, 0.0, 0.0, 0.0, 0.0, 0.0, 0.0, 0.0, 0.0, 0.0, 0.0, 0.0, 0.0, 0.0, 0.0, 0.0, 0.0, 0.0, 0.0, 0.0, 0.0, 0.0, 0.0, 0.0, 0.0, 0.0, 0.0, 0.0, 0.0, 0.0, 0.0, 0.0, 0.0, 0.0, 0.0, 0.0, 0.0, 0.0, 0.0, 0.0, 0.0, 0.0, 0.0, 0.0, 0.0, 0.0, 0.0, 0.0, 0.0, 0.0, 0.0, 0.0, 0.0, 0.0, 0.0, 0.0, 0.0, 0.0, 0.0, 0.0, 0.0, 0.0, 0.0, 0.0, 0.0, 0.0, 0.0, 0.0, 0.0, 0.0, 0.0, 0.0, 0.0, 0.0, 0.0, 0.0, 0.0, 0.0, 0.0, 0.0, 0.0, 0.0, 0.0, 0.0, 0.0, 0.0, 0.0, 0.0, 0.0, 0.0, 0.0, 0.0, 0.0, 0.0, 0.0, 0.0, 0.0, 0.0, 0.0, 0.0, 0.0, 0.0, 0.0, 0.0, 0.0, 0.0, 0.0, 0.0, 0.0, 0.0, 0.0, 0.0, 0.0, 0.0, 0.0, 0.0, 0.0, 0.0, 0.0, 0.0, 0.0, 0.0, 0.0, 0.0, 0.0, 0.0, 0.0, 0.0, 0.0, 0.0, 0.0, 0.0, 0.0, 0.0, 0.0, 0.0, 0.0, 0.0, 0.0, 0.0, 0.0, 0.0, 0.0, 0.0, 0.0, 0.0, 0.0, 0.0, 0.0, 0.0, 0.0, 0.0, 0.0, 0.0, 0.0, 0.0, 0.0, 0.0, 0.0, 0.0, 0.0, 0.0, 0.0, 0.0, 0.0, 0.0, 0.0, 0.0, 0.0, 0.0, 0.0, 0.0, 0.0, 0.0, 0.0, 0.0, 0.0, 0.0, 0.0, 0.0, 0.0, 0.0, 0.0, 0.0, 0.0, 0.0, 0.0, 0.0, 0.0, 0.0, 0.0, 0.0, 0.0, 0.0, 0.0, 0.0, 0.0, 0.0, 0.0, 0.0, 0.0, 0.0, 0.0, 0.0, 0.0, 0.0, 0.0, 0.0, 0.0, 0.0, 0.0, 0.0, 0.0, 0.0, 0.0, 0.0, 0.0, 0.0, 0.0, 0.0, 0.0, 0.0, 0.0, 0.0, 0.0, 0.0, 0.0, 0.0, 0.0, 0.0, 0.0, 0.0, 0.0, 0.0, 0.0, 0.0, 0.0, 0.0, 0.0, 0.0, 0.0, 0.0, 0.0, 0.0, 0.0, 0.0, 0.0, 0.0, 0.0, 0.0, 0.0, 0.0, 0.0, 0.0, 0.0, 0.0, 0.0, 0.0, 0.0, 0.0, 0.0, 0.0, 0.0, 0.0, 0.0, 0.0, 0.0, 0.0, 0.0, 0.0, 0.0, 0.0, 0.0, 0.0, 0.0, 0.0, 0.0, 0.0, 0.0, 0.0, 0.0, 0.0, 0.0, 0.0, 0.0, 0.0, 0.0, 0.0, 0.0, 0.0, 0.0, 0.0, 0.0, 0.0, 0.0, 0.0, 0.0, 0.0, 0.0, 0.0, 0.0, 0.0, 0.0, 0.0, 0.0, 0.0, 0.0, 0.0, 0.0, 0.0, 0.0, 0.0, 0.0, 0.0, 0.0, 0.0, 0.0, 0.0, 0.0, 0.0, 0.0, 0.0, 0.0, 0.0, 0.0, 0.0, 0.0, 0.0, 0.0, 0.0, 0.0, 0.0, 0.0, 0.0, 0.0, 0.0, 0.0, 0.0, 0.0, 0.0, 0.0, 0.0, 0.0, 0.0, 0.0, 0.0, 0.0, 0.0, 0.0])
me_circle_002.materials.append(mat_material_002)
me_circle_002.materials.append(mat_material_003)
me_circle_002.update()
me_circle_003 = bpy.data.meshes.new('Circle.003')
me_circle_003.from_pydata([(2.437e-09, 0.262, -0.07992), (-0.1003, 0.2421, -0.07992), (-0.1853, 0.1853, -0.07992), (-0.2421, 0.1003, -0.07992), (-0.262, -1.879e-09, -0.07992), (-0.2421, -0.1003, -0.07992), (-0.1848, -0.1842, -0.07976), (-0.08929, -0.2179, -0.07644), (0.0317, -0.1923, -0.0699), (0.1525, -0.1272, -0.06341), (0.2451, -0.05373, -0.06101), (0.3059, -0.007072, -0.1035), (0.3289, 0.02645, -0.1733), (0.3049, 0.08342, -0.214), (0.2157, 0.1735, -0.1527), (0.1003, 0.2421, -0.08007), (2.258e-09, 0.271, 2.67), (-0.1037, 0.2504, 2.67), (-0.1916, 0.1916, 2.67), (-0.2504, 0.1037, 2.67), (-0.271, -7.214e-10, 2.67), (-0.2504, -0.1037, 2.67), (-0.1916, -0.1916, 2.67), (-0.1037, -0.2504, 2.67), (2.258e-09, -0.271, 2.67), (0.1037, -0.2504, 2.67), (0.1916, -0.1916, 2.67), (0.2504, -0.1037, 2.67), (0.271, -7.214e-10, 2.67), (0.2504, 0.1037, 2.67), (0.1916, 0.1916, 2.67), (0.1037, 0.2504, 2.67), (0.3331, -0.3405, 0.8341), (0.3958, -0.1644, 0.9217), (-0.4515, 0.187, 0.8089), (-0.4887, -6.527e-10, 0.8089), (0.4031, 0.03472, 0.9825), (-0.4515, -0.187, 0.8089), (0.3829, 0.2148, 0.948), (-0.3455, -0.3455, 0.8089), (0.3214, 0.3553, 0.8578), (-0.187, -0.4515, 0.8089), (0.187, 0.4515, 0.8089), (4.568e-10, -0.4887, 0.8089), (4.568e-10, 0.4887, 0.8089), (-0.187, 0.4515, 0.8089), (0.187, -0.4515, 0.8089), (-0.3455, 0.3455, 0.8089), (0.5311, -0.02796, 0.2619), (-0.5448, 2.668e-10, 0.1456), (0.496, 0.07707, 0.2957), (-0.5033, -0.2085, 0.1456), (0.4574, 0.2229, 0.2333), (-0.3852, -0.3852, 0.1456), (0.4042, 0.397, 0.1402), (-0.2029, -0.4911, 0.1473), (0.291, 0.5137, 0.05259), (0.04083, -0.455, 0.1585), (-0.2085, 0.5033, 0.1456), (0.296, -0.3108, 0.1733), (-0.3852, 0.3852, 0.1456), (0.4845, -0.1455, 0.1962), (-0.5033, 0.2085, 0.1456), (-1.19e-10, 0.5448, 0.1456), (0.2831, -0.2831, 1.207), (-0.3699, 0.1532, 1.207), (6.776e-10, 0.4004, 1.207), (0.3699, -0.1532, 1.207), (-0.4004, 3.627e-10, 1.207), (0.4004, 3.627e-10, 1.207), (-0.3699, -0.1532, 1.207), (0.3699, 0.1532, 1.207), (-0.2831, -0.2831, 1.207), (0.2831, 0.2831, 1.207), (-0.1532, -0.3699, 1.207), (0.1532, 0.3699, 1.207), (6.776e-10, -0.4004, 1.207), (-0.1532, 0.3699, 1.207), (0.1532, -0.3699, 1.207), (-0.2831, 0.2831, 1.207), (9.229e-05, 0.08744, -0.08333), (-0.03338, 0.08059, -0.08336), (-0.06168, 0.06168, -0.08336), (-0.08059, 0.03338, -0.08336), (-0.08707, 0.0003648, -0.08331), (-0.07938, -0.03072, -0.08298), (-0.058, -0.05358, -0.08219), (-0.02588, -0.06409, -0.08099), (0.01179, -0.06128, -0.07963), (0.04853, -0.04727, -0.07857), (0.07794, -0.02591, -0.07822), (0.09527, -0.001086, -0.07872), (0.09828, 0.02431, -0.07986), (0.08734, 0.04822, -0.08123), (0.06481, 0.06856, -0.08237), (0.03431, 0.08264, -0.08306), (1.04e-09, 0.2633, 2.494), (-0.1008, 0.2433, 2.494), (-0.1862, 0.1862, 2.494), (-0.2433, 0.1008, 2.494), (-0.2633, -1.577e-09, 2.494), (-0.2433, -0.1008, 2.494), (-0.1862, -0.1862, 2.494), (-0.1008, -0.2433, 2.494), (1.04e-09, -0.2633, 2.494), (0.1008, -0.2433, 2.494), (0.1862, -0.1862, 2.494), (0.2433, -0.1008, 2.494), (0.2633, -1.577e-09, 2.494), (0.2433, 0.1008, 2.494), (0.1862, 0.1862, 2.494), (0.1008, 0.2433, 2.494), (-0.03244, 1.076, 2.445), (-0.4556, 1.1, 2.494), (-0.8418, 0.8418, 2.494), (-1.1, 0.4556, 2.494), (-1.19, -5.017e-09, 2.494), (-1.1, -0.4556, 2.494), (-0.8418, -0.8418, 2.494), (-0.4556, -1.1, 2.494), (0.007854, -1.163, 2.505), (0.4641, -1.067, 2.509), (0.8417, -0.8409, 2.495), (1.071, -0.4105, 2.582), (1.189, 0.001661, 2.497), (1.083, 0.4207, 2.49), (0.8284, 0.81, 2.487), (0.3929, 0.9225, 2.438), (-0.04964, 1.016, 2.752), (-0.4556, 1.1, 2.826), (-0.8418, 0.8418, 2.826), (-1.1, 0.4556, 2.826), (-1.19, -5.017e-09, 2.826), (-1.1, -0.4556, 2.826), (-0.8418, -0.8418, 2.826), (-0.4556, -1.1, 2.826), (0.04021, -1.052, 2.884), (0.5108, -0.8899, 2.923), (0.853, -0.7771, 2.866), (1.057, -0.3891, 2.957), (1.188, 0.003414, 2.833), (1.008, 0.2637, 2.806), (0.7927, 0.7297, 2.807), (0.3241, 0.7276, 2.71), (-0.02868, 0.8289, 2.987), (-0.3558, 0.8591, 3.03), (-0.6575, 0.6575, 3.03), (-0.8591, 0.3558, 3.03), (-0.9299, -5.825e-09, 3.03), (-0.8591, -0.3558, 3.03), (-0.6575, -0.6575, 3.03), (-0.3539, -0.8525, 3.033), (0.05132, -0.7534, 3.104), (0.4143, -0.6345, 3.135), (0.683, -0.5598, 3.076), (0.8531, -0.3466, 3.049), (0.924, -0.0122, 3.029), (0.7495, 0.1262, 3.006), (0.6183, 0.5742, 3.021), (0.3039, 0.7111, 2.984), (1.104e-08, 0.5116, 3.361), (-0.1958, 0.4727, 3.361), (-0.3618, 0.3618, 3.361), (-0.4727, 0.1958, 3.361), (-0.5116, -2.954e-09, 3.361), (-0.4727, -0.1958, 3.361), (-0.3618, -0.3618, 3.361), (-0.1958, -0.4727, 3.361), (1.104e-08, -0.5116, 3.361), (0.1958, -0.4727, 3.361), (0.3618, -0.3618, 3.361), (0.4727, -0.1958, 3.361), (0.5116, -2.954e-09, 3.361), (0.4727, 0.1958, 3.361), (0.3618, 0.3618, 3.361), (0.1958, 0.4727, 3.361), (2.455e-08, -8.71e-09, 3.657), (0.128, -0.128, 1.939), (-0.1672, 0.06927, 1.939), (2.264e-09, 0.181, 1.939), (0.1672, -0.06927, 1.939), (-0.181, -1.685e-09, 1.939), (0.181, -1.685e-09, 1.939), (-0.1672, -0.06927, 1.939), (0.1672, 0.06927, 1.939), (-0.128, -0.128, 1.939), (0.128, 0.128, 1.939), (-0.06927, -0.1672, 1.939), (0.06927, 0.1672, 1.939), (2.264e-09, -0.181, 1.939), (-0.06927, 0.1672, 1.939), (0.06927, -0.1672, 1.939), (-0.128, 0.128, 1.939)], [], [(180, 177, 26, 27), (181, 178, 19, 20), (182, 180, 27, 28), (183, 181, 20, 21), (184, 182, 28, 29), (185, 183, 21, 22), (186, 184, 29, 30), (187, 185, 22, 23), (188, 186, 30, 31), (189, 187, 23, 24), (190, 179, 16, 17), (179, 188, 31, 16), (191, 189, 24, 25), (192, 190, 17, 18), (177, 191, 25, 26), (178, 192, 18, 19), (62, 60, 47, 34), (61, 59, 46, 32), (60, 58, 45, 47), (59, 57, 43, 46), (63, 56, 42, 44), (58, 63, 44, 45), (57, 55, 41, 43), (56, 54, 40, 42), (55, 53, 39, 41), (54, 52, 38, 40), (53, 51, 37, 39), (52, 50, 36, 38), (51, 49, 35, 37), (50, 48, 33, 36), (49, 62, 34, 35), (48, 61, 32, 33), (11, 10, 61, 48), (4, 3, 62, 49), (12, 11, 48, 50), (5, 4, 49, 51), (13, 12, 50, 52), (6, 5, 51, 53), (14, 13, 52, 54), (7, 6, 53, 55), (15, 14, 54, 56), (8, 7, 55, 57), (1, 0, 63, 58), (0, 15, 56, 63), (9, 8, 57, 59), (2, 1, 58, 60), (10, 9, 59, 61), (3, 2, 60, 62), (34, 47, 79, 65), (32, 46, 78, 64), (47, 45, 77, 79), (46, 43, 76, 78), (44, 42, 75, 66), (45, 44, 66, 77), (43, 41, 74, 76), (42, 40, 73, 75), (41, 39, 72, 74), (40, 38, 71, 73), (39, 37, 70, 72), (38, 36, 69, 71), (37, 35, 68, 70), (36, 33, 67, 69), (35, 34, 65, 68), (33, 32, 64, 67), (9, 10, 90, 89), (2, 3, 83, 82), (10, 11, 91, 90), (3, 4, 84, 83), (11, 12, 92, 91), (4, 5, 85, 84), (12, 13, 93, 92), (5, 6, 86, 85), (13, 14, 94, 93), (6, 7, 87, 86), (14, 15, 95, 94), (7, 8, 88, 87), (0, 1, 81, 80), (15, 0, 80, 95), (8, 9, 89, 88), (1, 2, 82, 81), (111, 110, 126, 127), (104, 103, 119, 120), (97, 96, 112, 113), (96, 111, 127, 112), (105, 104, 120, 121), (98, 97, 113, 114), (106, 105, 121, 122), (99, 98, 114, 115), (107, 106, 122, 123), (100, 99, 115, 116), (108, 107, 123, 124), (101, 100, 116, 117), (109, 108, 124, 125), (102, 101, 117, 118), (110, 109, 125, 126), (103, 102, 118, 119), (126, 125, 141, 142), (119, 118, 134, 135), (127, 126, 142, 143), (120, 119, 135, 136), (113, 112, 128, 129), (112, 127, 143, 128), (121, 120, 136, 137), (114, 113, 129, 130), (122, 121, 137, 138), (115, 114, 130, 131), (123, 122, 138, 139), (116, 115, 131, 132), (124, 123, 139, 140), (117, 116, 132, 133), (125, 124, 140, 141), (118, 117, 133, 134), (132, 131, 147, 148), (140, 139, 155, 156), (133, 132, 148, 149), (141, 140, 156, 157), (134, 133, 149, 150), (142, 141, 157, 158), (135, 134, 150, 151), (143, 142, 158, 159), (136, 135, 151, 152), (129, 128, 144, 145), (128, 143, 159, 144), (137, 136, 152, 153), (130, 129, 145, 146), (138, 137, 153, 154), (131, 130, 146, 147), (139, 138, 154, 155), (153, 152, 168, 169), (146, 145, 161, 162), (154, 153, 169, 170), (147, 146, 162, 163), (155, 154, 170, 171), (148, 147, 163, 164), (156, 155, 171, 172), (149, 148, 164, 165), (157, 156, 172, 173), (150, 149, 165, 166), (158, 157, 173, 174), (151, 150, 166, 167), (159, 158, 174, 175), (152, 151, 167, 168), (145, 144, 160, 161), (144, 159, 175, 160), (174, 173, 176), (167, 166, 176), (175, 174, 176), (168, 167, 176), (161, 160, 176), (160, 175, 176), (169, 168, 176), (162, 161, 176), (170, 169, 176), (163, 162, 176), (171, 170, 176), (164, 163, 176), (172, 171, 176), (165, 164, 176), (173, 172, 176), (166, 165, 176), (65, 79, 192, 178), (64, 78, 191, 177), (79, 77, 190, 192), (78, 76, 189, 191), (66, 75, 188, 179), (77, 66, 179, 190), (76, 74, 187, 189), (75, 73, 186, 188), (74, 72, 185, 187), (73, 71, 184, 186), (72, 70, 183, 185), (71, 69, 182, 184), (70, 68, 181, 183), (69, 67, 180, 182), (68, 65, 178, 181), (67, 64, 177, 180)])
me_circle_003.polygons.foreach_set('use_smooth', [True] * 176)
me_circle_003.polygons.foreach_set('material_index', [1, 1, 1, 1, 1, 1, 1, 1, 1, 1, 1, 1, 1, 1, 1, 1, 1, 1, 1, 1, 1, 1, 1, 1, 1, 1, 1, 1, 1, 1, 1, 1, 1, 1, 1, 1, 1, 1, 1, 1, 1, 1, 1, 1, 1, 1, 1, 1, 1, 1, 1, 1, 1, 1, 1, 1, 1, 1, 1, 1, 1, 1, 1, 1, 1, 1, 1, 1, 1, 1, 1, 1, 1, 1, 1, 1, 1, 1, 1, 1, 0, 0, 0, 0, 0, 0, 0, 0, 0, 0, 0, 0, 0, 0, 0, 0, 0, 0, 0, 0, 0, 0, 0, 0, 0, 0, 0, 0, 0, 0, 0, 0, 0, 0, 0, 0, 0, 0, 0, 0, 0, 0, 0, 0, 0, 0, 0, 0, 0, 0, 0, 0, 0, 0, 0, 0, 0, 0, 0, 0, 0, 0, 0, 0, 0, 0, 0, 0, 0, 0, 0, 0, 0, 0, 0, 0, 0, 0, 0, 0, 1, 1, 1, 1, 1, 1, 1, 1, 1, 1, 1, 1, 1, 1, 1, 1])
_uv = me_circle_003.uv_layers.new(name='UVMap')
_uv.uv.foreach_set('vector', [0.0, 0.0, 0.0, 0.0, 0.0, 0.0, 0.0, 0.0, 0.0, 0.0, 0.0, 0.0, 0.0, 0.0, 0.0, 0.0, 0.0, 0.0, 0.0, 0.0, 0.0, 0.0, 0.0, 0.0, 0.0, 0.0, 0.0, 0.0, 0.0, 0.0, 0.0, 0.0, 0.0, 0.0, 0.0, 0.0, 0.0, 0.0, 0.0, 0.0, 0.0, 0.0, 0.0, 0.0, 0.0, 0.0, 0.0, 0.0, 0.0, 0.0, 0.0, 0.0, 0.0, 0.0, 0.0, 0.0, 0.0, 0.0, 0.0, 0.0, 0.0, 0.0, 0.0, 0.0, 0.0, 0.0, 0.0, 0.0, 0.0, 0.0, 0.0, 0.0, 0.0, 0.0, 0.0, 0.0, 0.0, 0.0, 0.0, 0.0, 0.0, 0.0, 0.0, 0.0, 0.0, 0.0, 0.0, 0.0, 0.0, 0.0, 0.0, 0.0, 0.0, 0.0, 0.0, 0.0, 0.0, 0.0, 0.0, 0.0, 0.0, 0.0, 0.0, 0.0, 0.0, 0.0, 0.0, 0.0, 0.0, 0.0, 0.0, 0.0, 0.0, 0.0, 0.0, 0.0, 0.0, 0.0, 0.0, 0.0, 0.0, 0.0, 0.0, 0.0, 0.0, 0.0, 0.0, 0.0, 0.0, 0.0, 0.0, 0.0, 0.0, 0.0, 0.0, 0.0, 0.0, 0.0, 0.0, 0.0, 0.0, 0.0, 0.0, 0.0, 0.0, 0.0, 0.0, 0.0, 0.0, 0.0, 0.0, 0.0, 0.0, 0.0, 0.0, 0.0, 0.0, 0.0, 0.0, 0.0, 0.0, 0.0, 0.0, 0.0, 0.0, 0.0, 0.0, 0.0, 0.0, 0.0, 0.0, 0.0, 0.0, 0.0, 0.0, 0.0, 0.0, 0.0, 0.0, 0.0, 0.0, 0.0, 0.0, 0.0, 0.0, 0.0, 0.0, 0.0, 0.0, 0.0, 0.0, 0.0, 0.0, 0.0, 0.0, 0.0, 0.0, 0.0, 0.0, 0.0, 0.0, 0.0, 0.0, 0.0, 0.0, 0.0, 0.0, 0.0, 0.0, 0.0, 0.0, 0.0, 0.0, 0.0, 0.0, 0.0, 0.0, 0.0, 0.0, 0.0, 0.0, 0.0, 0.0, 0.0, 0.0, 0.0, 0.0, 0.0, 0.0, 0.0, 0.0, 0.0, 0.0, 0.0, 0.0, 0.0, 0.0, 0.0, 0.0, 0.0, 0.0, 0.0, 0.0, 0.0, 0.0, 0.0, 0.0, 0.0, 0.0, 0.0, 0.0, 0.0, 0.0, 0.0, 0.0, 0.0, 0.0, 0.0, 0.0, 0.0, 0.0, 0.0, 0.0, 0.0, 0.0, 0.0, 0.0, 0.0, 0.0, 0.0, 0.0, 0.0, 0.0, 0.0, 0.0, 0.0, 0.0, 0.0, 0.0, 0.0, 0.0, 0.0, 0.0, 0.0, 0.0, 0.0, 0.0, 0.0, 0.0, 0.0, 0.0, 0.0, 0.0, 0.0, 0.0, 0.0, 0.0, 0.0, 0.0, 0.0, 0.0, 0.0, 0.0, 0.0, 0.0, 0.0, 0.0, 0.0, 0.0, 0.0, 0.0, 0.0, 0.0, 0.0, 0.0, 0.0, 0.0, 0.0, 0.0, 0.0, 0.0, 0.0, 0.0, 0.0, 0.0, 0.0, 0.0, 0.0, 0.0, 0.0, 0.0, 0.0, 0.0, 0.0, 0.0, 0.0, 0.0, 0.0, 0.0, 0.0, 0.0, 0.0, 0.0, 0.0, 0.0, 0.0, 0.0, 0.0, 0.0, 0.0, 0.0, 0.0, 0.0, 0.0, 0.0, 0.0, 0.0, 0.0, 0.0, 0.0, 0.0, 0.0, 0.0, 0.0, 0.0, 0.0, 0.0, 0.0, 0.0, 0.0, 0.0, 0.0, 0.0, 0.0, 0.0, 0.0, 0.0, 0.0, 0.0, 0.0, 0.0, 0.0, 0.0, 0.0, 0.0, 0.0, 0.0, 0.0, 0.0, 0.0, 0.0, 0.0, 0.0, 0.0, 0.0, 0.0, 0.0, 0.0, 0.0, 0.0, 0.0, 0.0, 0.0, 0.0, 0.0, 0.0, 0.0, 0.0, 0.0, 0.0, 0.0, 0.0, 0.0, 0.0, 0.0, 0.0, 0.0, 0.0, 0.0, 0.0, 0.0, 0.0, 0.0, 0.0, 0.0, 0.0, 0.0, 0.0, 0.0, 0.0, 0.0, 0.0, 0.0, 0.0, 0.0, 0.0, 0.0, 0.0, 0.0, 0.0, 0.0, 0.0, 0.0, 0.0, 0.0, 0.0, 0.0, 0.0, 0.0, 0.0, 0.0, 0.0, 0.0, 0.0, 0.0, 0.0, 0.0, 0.0, 0.0, 0.0, 0.0, 0.0, 0.0, 0.0, 0.0, 0.0, 0.0, 0.0, 0.0, 0.0, 0.0, 0.0, 0.0, 0.0, 0.0, 0.0, 0.0, 0.0, 0.0, 0.0, 0.0, 0.0, 0.0, 0.0, 0.0, 0.0, 0.0, 0.0, 0.0, 0.0, 0.0, 0.0, 0.0, 0.0, 0.0, 0.0, 0.0, 0.0, 0.0, 0.0, 0.0, 0.0, 0.0, 0.0, 0.0, 0.0, 0.0, 0.0, 0.0, 0.0, 0.0, 0.0, 0.0, 0.0, 0.0, 0.0, 0.0, 0.0, 0.0, 0.0, 0.0, 0.0, 0.0, 0.0, 0.0, 0.0, 0.0, 0.0, 0.0, 0.0, 0.0, 0.0, 0.0, 0.0, 0.0, 0.0, 0.0, 0.0, 0.0, 0.0, 0.0, 0.0, 0.0, 0.0, 0.0, 0.0, 0.0, 0.0, 0.0, 0.0, 0.0, 0.0, 0.0, 0.0, 0.0, 0.0, 0.0, 0.0, 0.0, 0.0, 0.0, 0.0, 0.0, 0.0, 0.0, 0.0, 0.0, 0.0, 0.0, 0.0, 0.0, 0.0, 0.0, 0.0, 0.0, 0.0, 0.0, 0.0, 0.0, 0.0, 0.0, 0.0, 0.0, 0.0, 0.0, 0.0, 0.0, 0.0, 0.0, 0.0, 0.0, 0.0, 0.0, 0.0, 0.0, 0.0, 0.0, 0.0, 0.0, 0.0, 0.0, 0.0, 0.0, 0.0, 0.0, 0.0, 0.0, 0.0, 0.0, 0.0, 0.0, 0.0, 0.0, 0.0, 0.0, 0.0, 0.0, 0.0, 0.0, 0.0, 0.0, 0.0, 0.0, 0.0, 0.0, 0.0, 0.0, 0.0, 0.0, 0.0, 0.0, 0.0, 0.0, 0.0, 0.0, 0.0, 0.0, 0.0, 0.0, 0.0, 0.0, 0.0, 0.0, 0.0, 0.0, 0.0, 0.0, 0.0, 0.0, 0.0, 0.0, 0.0, 0.0, 0.0, 0.0, 0.0, 0.0, 0.0, 0.0, 0.0, 0.0, 0.0, 0.0, 0.0, 0.0, 0.0, 0.0, 0.0, 0.0, 0.0, 0.0, 0.0, 0.0, 0.0, 0.0, 0.0, 0.0, 0.0, 0.0, 0.0, 0.0, 0.0, 0.0, 0.0, 0.0, 0.0, 0.0, 0.0, 0.0, 0.0, 0.0, 0.0, 0.0, 0.0, 0.0, 0.0, 0.0, 0.0, 0.0, 0.0, 0.0, 0.0, 0.0, 0.0, 0.0, 0.0, 0.0, 0.0, 0.0, 0.0, 0.0, 0.0, 0.0, 0.0, 0.0, 0.0, 0.0, 0.0, 0.0, 0.0, 0.0, 0.0, 0.0, 0.0, 0.0, 0.0, 0.0, 0.0, 0.0, 0.0, 0.0, 0.0, 0.0, 0.0, 0.0, 0.0, 0.0, 0.0, 0.0, 0.0, 0.0, 0.0, 0.0, 0.0, 0.0, 0.0, 0.0, 0.0, 0.0, 0.0, 0.0, 0.0, 0.0, 0.0, 0.0, 0.0, 0.0, 0.0, 0.0, 0.0, 0.0, 0.0, 0.0, 0.0, 0.0, 0.0, 0.0, 0.0, 0.0, 0.0, 0.0, 0.0, 0.0, 0.0, 0.0, 0.0, 0.0, 0.0, 0.0, 0.0, 0.0, 0.0, 0.0, 0.0, 0.0, 0.0, 0.0, 0.0, 0.0, 0.0, 0.0, 0.0, 0.0, 0.0, 0.0, 0.0, 0.0, 0.0, 0.0, 0.0, 0.0, 0.0, 0.0, 0.0, 0.0, 0.0, 0.0, 0.0, 0.0, 0.0, 0.0, 0.0, 0.0, 0.0, 0.0, 0.0, 0.0, 0.0, 0.0, 0.0, 0.0, 0.0, 0.0, 0.0, 0.0, 0.0, 0.0, 0.0, 0.0, 0.0, 0.0, 0.0, 0.0, 0.0, 0.0, 0.0, 0.0, 0.0, 0.0, 0.0, 0.0, 0.0, 0.0, 0.0, 0.0, 0.0, 0.0, 0.0, 0.0, 0.0, 0.0, 0.0, 0.0, 0.0, 0.0, 0.0, 0.0, 0.0, 0.0, 0.0, 0.0, 0.0, 0.0, 0.0, 0.0, 0.0, 0.0, 0.0, 0.0, 0.0, 0.0, 0.0, 0.0, 0.0, 0.0, 0.0, 0.0, 0.0, 0.0, 0.0, 0.0, 0.0, 0.0, 0.0, 0.0, 0.0, 0.0, 0.0, 0.0, 0.0, 0.0, 0.0, 0.0, 0.0, 0.0, 0.0, 0.0, 0.0, 0.0, 0.0, 0.0, 0.0, 0.0, 0.0, 0.0, 0.0, 0.0, 0.0, 0.0, 0.0, 0.0, 0.0, 0.0, 0.0, 0.0, 0.0, 0.0, 0.0, 0.0, 0.0, 0.0, 0.0, 0.0, 0.0, 0.0, 0.0, 0.0, 0.0, 0.0, 0.0, 0.0, 0.0, 0.0, 0.0, 0.0, 0.0, 0.0, 0.0, 0.0, 0.0, 0.0, 0.0, 0.0, 0.0, 0.0, 0.0, 0.0, 0.0, 0.0, 0.0, 0.0, 0.0, 0.0, 0.0, 0.0, 0.0, 0.0, 0.0, 0.0, 0.0, 0.0, 0.0, 0.0, 0.0, 0.0, 0.0, 0.0, 0.0, 0.0, 0.0, 0.0, 0.0, 0.0, 0.0, 0.0, 0.0, 0.0, 0.0, 0.0, 0.0, 0.0, 0.0, 0.0, 0.0, 0.0, 0.0, 0.0, 0.0, 0.0, 0.0, 0.0, 0.0, 0.0, 0.0, 0.0, 0.0, 0.0, 0.0, 0.0, 0.0, 0.0, 0.0, 0.0, 0.0, 0.0, 0.0, 0.0, 0.0, 0.0, 0.0, 0.0, 0.0, 0.0, 0.0, 0.0, 0.0, 0.0, 0.0, 0.0, 0.0, 0.0, 0.0, 0.0, 0.0, 0.0, 0.0, 0.0, 0.0, 0.0, 0.0, 0.0, 0.0, 0.0, 0.0, 0.0, 0.0, 0.0, 0.0, 0.0, 0.0, 0.0, 0.0, 0.0, 0.0, 0.0, 0.0, 0.0, 0.0, 0.0, 0.0, 0.0, 0.0, 0.0, 0.0, 0.0, 0.0, 0.0, 0.0, 0.0, 0.0, 0.0, 0.0, 0.0, 0.0, 0.0, 0.0, 0.0, 0.0, 0.0, 0.0, 0.0, 0.0, 0.0, 0.0, 0.0, 0.0, 0.0, 0.0, 0.0, 0.0, 0.0, 0.0, 0.0, 0.0, 0.0, 0.0, 0.0, 0.0, 0.0, 0.0, 0.0, 0.0, 0.0, 0.0, 0.0, 0.0, 0.0, 0.0, 0.0, 0.0, 0.0, 0.0, 0.0, 0.0, 0.0, 0.0, 0.0, 0.0, 0.0, 0.0, 0.0, 0.0, 0.0, 0.0, 0.0, 0.0, 0.0, 0.0, 0.0, 0.0, 0.0, 0.0, 0.0, 0.0, 0.0, 0.0, 0.0, 0.0, 0.0, 0.0, 0.0, 0.0, 0.0, 0.0, 0.0, 0.0, 0.0, 0.0, 0.0, 0.0, 0.0, 0.0, 0.0, 0.0, 0.0, 0.0, 0.0, 0.0, 0.0, 0.0, 0.0, 0.0, 0.0, 0.0, 0.0, 0.0, 0.0, 0.0, 0.0, 0.0, 0.0, 0.0, 0.0, 0.0, 0.0, 0.0, 0.0, 0.0, 0.0, 0.0, 0.0, 0.0, 0.0, 0.0, 0.0, 0.0, 0.0, 0.0, 0.0, 0.0, 0.0, 0.0, 0.0, 0.0, 0.0, 0.0, 0.0, 0.0, 0.0, 0.0, 0.0, 0.0, 0.0, 0.0, 0.0, 0.0, 0.0, 0.0, 0.0, 0.0, 0.0, 0.0, 0.0, 0.0, 0.0, 0.0, 0.0, 0.0, 0.0, 0.0, 0.0, 0.0, 0.0, 0.0, 0.0, 0.0, 0.0, 0.0, 0.0, 0.0, 0.0, 0.0, 0.0, 0.0, 0.0, 0.0, 0.0, 0.0, 0.0, 0.0, 0.0, 0.0, 0.0, 0.0, 0.0, 0.0, 0.0, 0.0, 0.0, 0.0, 0.0, 0.0, 0.0, 0.0, 0.0, 0.0, 0.0, 0.0, 0.0, 0.0, 0.0, 0.0, 0.0, 0.0, 0.0, 0.0, 0.0, 0.0, 0.0, 0.0, 0.0, 0.0, 0.0, 0.0, 0.0, 0.0, 0.0, 0.0, 0.0, 0.0, 0.0, 0.0, 0.0, 0.0, 0.0, 0.0, 0.0, 0.0, 0.0, 0.0, 0.0, 0.0, 0.0, 0.0, 0.0, 0.0, 0.0, 0.0, 0.0, 0.0, 0.0, 0.0, 0.0, 0.0, 0.0, 0.0, 0.0, 0.0, 0.0, 0.0, 0.0, 0.0, 0.0, 0.0, 0.0, 0.0, 0.0, 0.0, 0.0, 0.0, 0.0, 0.0, 0.0, 0.0, 0.0, 0.0, 0.0, 0.0, 0.0, 0.0, 0.0, 0.0, 0.0, 0.0, 0.0, 0.0, 0.0, 0.0, 0.0, 0.0, 0.0, 0.0, 0.0, 0.0, 0.0, 0.0, 0.0, 0.0, 0.0, 0.0, 0.0, 0.0, 0.0, 0.0, 0.0, 0.0, 0.0, 0.0, 0.0, 0.0, 0.0, 0.0, 0.0, 0.0, 0.0, 0.0, 0.0, 0.0, 0.0, 0.0, 0.0, 0.0, 0.0, 0.0, 0.0, 0.0, 0.0, 0.0, 0.0, 0.0, 0.0, 0.0, 0.0, 0.0, 0.0, 0.0])
me_circle_003.materials.append(mat_material_002)
me_circle_003.materials.append(mat_material_003)
me_circle_003.update()
me_circle_004 = bpy.data.meshes.new('Circle.004')
me_circle_004.from_pydata([(3.537e-09, 0.3804, -0.116), (-0.1456, 0.3514, -0.116), (-0.269, 0.269, -0.116), (-0.3514, 0.1456, -0.116), (-0.3804, -2.728e-09, -0.116), (-0.3514, -0.1456, -0.116), (-0.269, -0.269, -0.116), (-0.1456, -0.3514, -0.116), (3.537e-09, -0.3804, -0.116), (0.1456, -0.3514, -0.116), (0.269, -0.269, -0.116), (0.3514, -0.1456, -0.116), (0.3804, -2.428e-09, -0.116), (0.3514, 0.1456, -0.116), (0.269, 0.269, -0.116), (0.1456, 0.3514, -0.116), (3.278e-09, 0.3934, 3.876), (-0.1505, 0.3634, 3.876), (-0.2782, 0.2782, 3.876), (-0.3634, 0.1505, 3.876), (-0.3934, -1.047e-09, 3.876), (-0.3634, -0.1505, 3.876), (-0.2782, -0.2782, 3.876), (-0.1505, -0.3634, 3.876), (3.278e-09, -0.3934, 3.876), (0.1505, -0.3634, 3.876), (0.2782, -0.2782, 3.876), (0.3634, -0.1505, 3.876), (0.3934, -1.047e-09, 3.876), (0.3634, 0.1505, 3.876), (0.2782, 0.2782, 3.876), (0.1505, 0.3634, 3.876), (0.5016, -0.5016, 1.174), (0.6553, -0.2715, 1.174), (-0.6553, 0.2715, 1.174), (-0.7093, -9.474e-10, 1.174), (0.7093, -4.181e-10, 1.174), (-0.6553, -0.2715, 1.174), (0.6553, 0.2715, 1.174), (-0.5016, -0.5016, 1.174), (0.5016, 0.5016, 1.174), (-0.2715, -0.6553, 1.174), (0.2715, 0.6553, 1.174), (6.63e-10, -0.7093, 1.174), (6.63e-10, 0.7093, 1.174), (-0.2715, 0.6553, 1.174), (0.2715, -0.6553, 1.174), (-0.5016, 0.5016, 1.174), (0.7306, -0.3026, 0.2113), (-0.7908, 3.872e-10, 0.2113), (0.7908, 7.081e-10, 0.2113), (-0.7306, -0.3026, 0.2113), (0.7306, 0.3026, 0.2113), (-0.5592, -0.5592, 0.2113), (0.5592, 0.5592, 0.2113), (-0.3026, -0.7306, 0.2113), (0.3026, 0.7306, 0.2113), (-1.727e-10, -0.7908, 0.2113), (-0.3026, 0.7306, 0.2113), (0.3026, -0.7306, 0.2113), (-0.5592, 0.5592, 0.2113), (0.5592, -0.5592, 0.2113), (-0.7306, 0.3026, 0.2113), (-1.727e-10, 0.7908, 0.2113), (0.411, -0.411, 1.753), (-0.537, 0.2224, 1.753), (9.837e-10, 0.5812, 1.753), (0.537, -0.2224, 1.753), (-0.5812, 5.265e-10, 1.753), (0.5812, 5.265e-10, 1.753), (-0.537, -0.2224, 1.753), (0.537, 0.2224, 1.753), (-0.411, -0.411, 1.753), (0.411, 0.411, 1.753), (-0.2224, -0.537, 1.753), (0.2224, 0.537, 1.753), (9.837e-10, -0.5812, 1.753), (-0.2224, 0.537, 1.753), (0.2224, -0.537, 1.753), (-0.411, 0.411, 1.753), (3.904e-09, 0.1266, -0.121), (-0.04846, 0.117, -0.121), (-0.08954, 0.08954, -0.121), (-0.117, 0.04846, -0.121), (-0.1266, -4.576e-10, -0.121), (-0.117, -0.04846, -0.121), (-0.08954, -0.08954, -0.121), (-0.04846, -0.117, -0.121), (3.904e-09, -0.1266, -0.121), (0.04846, -0.117, -0.121), (0.08954, -0.08954, -0.121), (0.117, -0.04846, -0.121), (0.1266, -4.576e-10, -0.121), (0.117, 0.04846, -0.121), (0.08954, 0.08954, -0.121), (0.04846, 0.117, -0.121), (1.509e-09, 0.3823, 3.62), (-0.1463, 0.3532, 3.62), (-0.2703, 0.2703, 3.62), (-0.3526, 0.1454, 3.62), (-0.3796, -0.004272, 3.621), (-0.3489, -0.1532, 3.621), (-0.2664, -0.2767, 3.621), (-0.1444, -0.3563, 3.621), (0.00016, -0.3825, 3.62), (0.1463, -0.3532, 3.62), (0.2703, -0.2703, 3.62), (0.3532, -0.1463, 3.62), (0.3823, -2.289e-09, 3.62), (0.3532, 0.1463, 3.62), (0.2703, 0.2703, 3.62), (0.1463, 0.3532, 3.62), (5.008e-08, 1.728, 3.62), (-0.6613, 1.597, 3.62), (-1.222, 1.222, 3.62), (-1.597, 0.6613, 3.62), (-1.676, -0.04198, 3.769), (-1.578, -0.6933, 3.624), (-1.275, -1.161, 3.524), (-0.7189, -1.53, 3.515), (-0.06213, -1.676, 3.447), (0.6613, -1.597, 3.62), (1.222, -1.222, 3.62), (1.597, -0.6613, 3.62), (1.728, -7.282e-09, 3.62), (1.597, 0.6613, 3.62), (1.222, 1.222, 3.62), (0.6613, 1.597, 3.62), (5.008e-08, 1.728, 4.103), (-0.6613, 1.597, 4.103), (-1.222, 1.222, 4.103), (-1.597, 0.6613, 4.103), (-1.713, -0.01572, 4.137), (-1.593, -0.6779, 4.069), (-1.276, -1.155, 4.02), (-0.8073, -1.415, 3.876), (-0.01887, -1.712, 4.05), (0.6613, -1.597, 4.103), (1.222, -1.222, 4.103), (1.597, -0.6613, 4.103), (1.728, -7.282e-09, 4.103), (1.597, 0.6613, 4.103), (1.222, 1.222, 4.103), (0.6613, 1.597, 4.103), (4.398e-08, 1.35, 4.399), (-0.5165, 1.247, 4.399), (-0.9545, 0.9545, 4.399), (-1.247, 0.5165, 4.399), (-1.35, -8.456e-09, 4.399), (-1.247, -0.5165, 4.399), (-0.9566, -0.9515, 4.396), (-0.5295, -1.23, 4.383), (4.398e-08, -1.35, 4.399), (0.5165, -1.247, 4.399), (0.9545, -0.9545, 4.399), (1.247, -0.5165, 4.399), (1.35, -8.456e-09, 4.399), (1.247, 0.5165, 4.399), (0.9545, 0.9545, 4.399), (0.5165, 1.247, 4.399), (1.602e-08, 0.7427, 4.879), (-0.2842, 0.6861, 4.879), (-0.5251, 0.5251, 4.879), (-0.6861, 0.2842, 4.879), (-0.7427, -4.288e-09, 4.879), (-0.6861, -0.2842, 4.879), (-0.5251, -0.5251, 4.879), (-0.2842, -0.6861, 4.879), (1.602e-08, -0.7427, 4.879), (0.2842, -0.6861, 4.879), (0.5251, -0.5251, 4.879), (0.6861, -0.2842, 4.879), (0.7427, -4.288e-09, 4.879), (0.6861, 0.2842, 4.879), (0.5251, 0.5251, 4.879), (0.2842, 0.6861, 4.879), (3.564e-08, -1.264e-08, 5.308), (0.1858, -0.1858, 2.814), (-0.2378, 0.09247, 2.816), (3.286e-09, 0.2628, 2.814), (0.2428, -0.1006, 2.814), (-0.2534, -0.01531, 2.818), (0.2628, -2.446e-09, 2.814), (-0.2305, -0.1205, 2.819), (0.2428, 0.1006, 2.814), (-0.1741, -0.2048, 2.819), (0.1858, 0.1858, 2.814), (-0.09246, -0.2559, 2.817), (0.1006, 0.2428, 2.814), (0.003659, -0.2687, 2.816), (-0.1006, 0.2428, 2.814), (0.1012, -0.2438, 2.814), (-0.1845, 0.1837, 2.815)], [], [(180, 177, 26, 27), (181, 178, 19, 20), (182, 180, 27, 28), (183, 181, 20, 21), (184, 182, 28, 29), (185, 183, 21, 22), (186, 184, 29, 30), (187, 185, 22, 23), (188, 186, 30, 31), (189, 187, 23, 24), (190, 179, 16, 17), (179, 188, 31, 16), (191, 189, 24, 25), (192, 190, 17, 18), (177, 191, 25, 26), (178, 192, 18, 19), (62, 60, 47, 34), (61, 59, 46, 32), (60, 58, 45, 47), (59, 57, 43, 46), (63, 56, 42, 44), (58, 63, 44, 45), (57, 55, 41, 43), (56, 54, 40, 42), (55, 53, 39, 41), (54, 52, 38, 40), (53, 51, 37, 39), (52, 50, 36, 38), (51, 49, 35, 37), (50, 48, 33, 36), (49, 62, 34, 35), (48, 61, 32, 33), (11, 10, 61, 48), (4, 3, 62, 49), (12, 11, 48, 50), (5, 4, 49, 51), (13, 12, 50, 52), (6, 5, 51, 53), (14, 13, 52, 54), (7, 6, 53, 55), (15, 14, 54, 56), (8, 7, 55, 57), (1, 0, 63, 58), (0, 15, 56, 63), (9, 8, 57, 59), (2, 1, 58, 60), (10, 9, 59, 61), (3, 2, 60, 62), (34, 47, 79, 65), (32, 46, 78, 64), (47, 45, 77, 79), (46, 43, 76, 78), (44, 42, 75, 66), (45, 44, 66, 77), (43, 41, 74, 76), (42, 40, 73, 75), (41, 39, 72, 74), (40, 38, 71, 73), (39, 37, 70, 72), (38, 36, 69, 71), (37, 35, 68, 70), (36, 33, 67, 69), (35, 34, 65, 68), (33, 32, 64, 67), (9, 10, 90, 89), (2, 3, 83, 82), (10, 11, 91, 90), (3, 4, 84, 83), (11, 12, 92, 91), (4, 5, 85, 84), (12, 13, 93, 92), (5, 6, 86, 85), (13, 14, 94, 93), (6, 7, 87, 86), (14, 15, 95, 94), (7, 8, 88, 87), (0, 1, 81, 80), (15, 0, 80, 95), (8, 9, 89, 88), (1, 2, 82, 81), (111, 110, 126, 127), (104, 103, 119, 120), (97, 96, 112, 113), (96, 111, 127, 112), (105, 104, 120, 121), (98, 97, 113, 114), (106, 105, 121, 122), (99, 98, 114, 115), (107, 106, 122, 123), (100, 99, 115, 116), (108, 107, 123, 124), (101, 100, 116, 117), (109, 108, 124, 125), (102, 101, 117, 118), (110, 109, 125, 126), (103, 102, 118, 119), (126, 125, 141, 142), (119, 118, 134, 135), (127, 126, 142, 143), (120, 119, 135, 136), (113, 112, 128, 129), (112, 127, 143, 128), (121, 120, 136, 137), (114, 113, 129, 130), (122, 121, 137, 138), (115, 114, 130, 131), (123, 122, 138, 139), (116, 115, 131, 132), (124, 123, 139, 140), (117, 116, 132, 133), (125, 124, 140, 141), (118, 117, 133, 134), (132, 131, 147, 148), (140, 139, 155, 156), (133, 132, 148, 149), (141, 140, 156, 157), (134, 133, 149, 150), (142, 141, 157, 158), (135, 134, 150, 151), (143, 142, 158, 159), (136, 135, 151, 152), (129, 128, 144, 145), (128, 143, 159, 144), (137, 136, 152, 153), (130, 129, 145, 146), (138, 137, 153, 154), (131, 130, 146, 147), (139, 138, 154, 155), (153, 152, 168, 169), (146, 145, 161, 162), (154, 153, 169, 170), (147, 146, 162, 163), (155, 154, 170, 171), (148, 147, 163, 164), (156, 155, 171, 172), (149, 148, 164, 165), (157, 156, 172, 173), (150, 149, 165, 166), (158, 157, 173, 174), (151, 150, 166, 167), (159, 158, 174, 175), (152, 151, 167, 168), (145, 144, 160, 161), (144, 159, 175, 160), (174, 173, 176), (167, 166, 176), (175, 174, 176), (168, 167, 176), (161, 160, 176), (160, 175, 176), (169, 168, 176), (162, 161, 176), (170, 169, 176), (163, 162, 176), (171, 170, 176), (164, 163, 176), (172, 171, 176), (165, 164, 176), (173, 172, 176), (166, 165, 176), (65, 79, 192, 178), (64, 78, 191, 177), (79, 77, 190, 192), (78, 76, 189, 191), (66, 75, 188, 179), (77, 66, 179, 190), (76, 74, 187, 189), (75, 73, 186, 188), (74, 72, 185, 187), (73, 71, 184, 186), (72, 70, 183, 185), (71, 69, 182, 184), (70, 68, 181, 183), (69, 67, 180, 182), (68, 65, 178, 181), (67, 64, 177, 180)])
me_circle_004.polygons.foreach_set('use_smooth', [True] * 176)
me_circle_004.polygons.foreach_set('material_index', [1, 1, 1, 1, 1, 1, 1, 1, 1, 1, 1, 1, 1, 1, 1, 1, 1, 1, 1, 1, 1, 1, 1, 1, 1, 1, 1, 1, 1, 1, 1, 1, 1, 1, 1, 1, 1, 1, 1, 1, 1, 1, 1, 1, 1, 1, 1, 1, 1, 1, 1, 1, 1, 1, 1, 1, 1, 1, 1, 1, 1, 1, 1, 1, 1, 1, 1, 1, 1, 1, 1, 1, 1, 1, 1, 1, 1, 1, 1, 1, 0, 0, 0, 0, 0, 0, 0, 0, 0, 0, 0, 0, 0, 0, 0, 0, 0, 0, 0, 0, 0, 0, 0, 0, 0, 0, 0, 0, 0, 0, 0, 0, 0, 0, 0, 0, 0, 0, 0, 0, 0, 0, 0, 0, 0, 0, 0, 0, 0, 0, 0, 0, 0, 0, 0, 0, 0, 0, 0, 0, 0, 0, 0, 0, 0, 0, 0, 0, 0, 0, 0, 0, 0, 0, 0, 0, 0, 0, 0, 0, 1, 1, 1, 1, 1, 1, 1, 1, 1, 1, 1, 1, 1, 1, 1, 1])
_uv = me_circle_004.uv_layers.new(name='UVMap')
_uv.uv.foreach_set('vector', [0.0, 0.0, 0.0, 0.0, 0.0, 0.0, 0.0, 0.0, 0.0, 0.0, 0.0, 0.0, 0.0, 0.0, 0.0, 0.0, 0.0, 0.0, 0.0, 0.0, 0.0, 0.0, 0.0, 0.0, 0.0, 0.0, 0.0, 0.0, 0.0, 0.0, 0.0, 0.0, 0.0, 0.0, 0.0, 0.0, 0.0, 0.0, 0.0, 0.0, 0.0, 0.0, 0.0, 0.0, 0.0, 0.0, 0.0, 0.0, 0.0, 0.0, 0.0, 0.0, 0.0, 0.0, 0.0, 0.0, 0.0, 0.0, 0.0, 0.0, 0.0, 0.0, 0.0, 0.0, 0.0, 0.0, 0.0, 0.0, 0.0, 0.0, 0.0, 0.0, 0.0, 0.0, 0.0, 0.0, 0.0, 0.0, 0.0, 0.0, 0.0, 0.0, 0.0, 0.0, 0.0, 0.0, 0.0, 0.0, 0.0, 0.0, 0.0, 0.0, 0.0, 0.0, 0.0, 0.0, 0.0, 0.0, 0.0, 0.0, 0.0, 0.0, 0.0, 0.0, 0.0, 0.0, 0.0, 0.0, 0.0, 0.0, 0.0, 0.0, 0.0, 0.0, 0.0, 0.0, 0.0, 0.0, 0.0, 0.0, 0.0, 0.0, 0.0, 0.0, 0.0, 0.0, 0.0, 0.0, 0.0, 0.0, 0.0, 0.0, 0.0, 0.0, 0.0, 0.0, 0.0, 0.0, 0.0, 0.0, 0.0, 0.0, 0.0, 0.0, 0.0, 0.0, 0.0, 0.0, 0.0, 0.0, 0.0, 0.0, 0.0, 0.0, 0.0, 0.0, 0.0, 0.0, 0.0, 0.0, 0.0, 0.0, 0.0, 0.0, 0.0, 0.0, 0.0, 0.0, 0.0, 0.0, 0.0, 0.0, 0.0, 0.0, 0.0, 0.0, 0.0, 0.0, 0.0, 0.0, 0.0, 0.0, 0.0, 0.0, 0.0, 0.0, 0.0, 0.0, 0.0, 0.0, 0.0, 0.0, 0.0, 0.0, 0.0, 0.0, 0.0, 0.0, 0.0, 0.0, 0.0, 0.0, 0.0, 0.0, 0.0, 0.0, 0.0, 0.0, 0.0, 0.0, 0.0, 0.0, 0.0, 0.0, 0.0, 0.0, 0.0, 0.0, 0.0, 0.0, 0.0, 0.0, 0.0, 0.0, 0.0, 0.0, 0.0, 0.0, 0.0, 0.0, 0.0, 0.0, 0.0, 0.0, 0.0, 0.0, 0.0, 0.0, 0.0, 0.0, 0.0, 0.0, 0.0, 0.0, 0.0, 0.0, 0.0, 0.0, 0.0, 0.0, 0.0, 0.0, 0.0, 0.0, 0.0, 0.0, 0.0, 0.0, 0.0, 0.0, 0.0, 0.0, 0.0, 0.0, 0.0, 0.0, 0.0, 0.0, 0.0, 0.0, 0.0, 0.0, 0.0, 0.0, 0.0, 0.0, 0.0, 0.0, 0.0, 0.0, 0.0, 0.0, 0.0, 0.0, 0.0, 0.0, 0.0, 0.0, 0.0, 0.0, 0.0, 0.0, 0.0, 0.0, 0.0, 0.0, 0.0, 0.0, 0.0, 0.0, 0.0, 0.0, 0.0, 0.0, 0.0, 0.0, 0.0, 0.0, 0.0, 0.0, 0.0, 0.0, 0.0, 0.0, 0.0, 0.0, 0.0, 0.0, 0.0, 0.0, 0.0, 0.0, 0.0, 0.0, 0.0, 0.0, 0.0, 0.0, 0.0, 0.0, 0.0, 0.0, 0.0, 0.0, 0.0, 0.0, 0.0, 0.0, 0.0, 0.0, 0.0, 0.0, 0.0, 0.0, 0.0, 0.0, 0.0, 0.0, 0.0, 0.0, 0.0, 0.0, 0.0, 0.0, 0.0, 0.0, 0.0, 0.0, 0.0, 0.0, 0.0, 0.0, 0.0, 0.0, 0.0, 0.0, 0.0, 0.0, 0.0, 0.0, 0.0, 0.0, 0.0, 0.0, 0.0, 0.0, 0.0, 0.0, 0.0, 0.0, 0.0, 0.0, 0.0, 0.0, 0.0, 0.0, 0.0, 0.0, 0.0, 0.0, 0.0, 0.0, 0.0, 0.0, 0.0, 0.0, 0.0, 0.0, 0.0, 0.0, 0.0, 0.0, 0.0, 0.0, 0.0, 0.0, 0.0, 0.0, 0.0, 0.0, 0.0, 0.0, 0.0, 0.0, 0.0, 0.0, 0.0, 0.0, 0.0, 0.0, 0.0, 0.0, 0.0, 0.0, 0.0, 0.0, 0.0, 0.0, 0.0, 0.0, 0.0, 0.0, 0.0, 0.0, 0.0, 0.0, 0.0, 0.0, 0.0, 0.0, 0.0, 0.0, 0.0, 0.0, 0.0, 0.0, 0.0, 0.0, 0.0, 0.0, 0.0, 0.0, 0.0, 0.0, 0.0, 0.0, 0.0, 0.0, 0.0, 0.0, 0.0, 0.0, 0.0, 0.0, 0.0, 0.0, 0.0, 0.0, 0.0, 0.0, 0.0, 0.0, 0.0, 0.0, 0.0, 0.0, 0.0, 0.0, 0.0, 0.0, 0.0, 0.0, 0.0, 0.0, 0.0, 0.0, 0.0, 0.0, 0.0, 0.0, 0.0, 0.0, 0.0, 0.0, 0.0, 0.0, 0.0, 0.0, 0.0, 0.0, 0.0, 0.0, 0.0, 0.0, 0.0, 0.0, 0.0, 0.0, 0.0, 0.0, 0.0, 0.0, 0.0, 0.0, 0.0, 0.0, 0.0, 0.0, 0.0, 0.0, 0.0, 0.0, 0.0, 0.0, 0.0, 0.0, 0.0, 0.0, 0.0, 0.0, 0.0, 0.0, 0.0, 0.0, 0.0, 0.0, 0.0, 0.0, 0.0, 0.0, 0.0, 0.0, 0.0, 0.0, 0.0, 0.0, 0.0, 0.0, 0.0, 0.0, 0.0, 0.0, 0.0, 0.0, 0.0, 0.0, 0.0, 0.0, 0.0, 0.0, 0.0, 0.0, 0.0, 0.0, 0.0, 0.0, 0.0, 0.0, 0.0, 0.0, 0.0, 0.0, 0.0, 0.0, 0.0, 0.0, 0.0, 0.0, 0.0, 0.0, 0.0, 0.0, 0.0, 0.0, 0.0, 0.0, 0.0, 0.0, 0.0, 0.0, 0.0, 0.0, 0.0, 0.0, 0.0, 0.0, 0.0, 0.0, 0.0, 0.0, 0.0, 0.0, 0.0, 0.0, 0.0, 0.0, 0.0, 0.0, 0.0, 0.0, 0.0, 0.0, 0.0, 0.0, 0.0, 0.0, 0.0, 0.0, 0.0, 0.0, 0.0, 0.0, 0.0, 0.0, 0.0, 0.0, 0.0, 0.0, 0.0, 0.0, 0.0, 0.0, 0.0, 0.0, 0.0, 0.0, 0.0, 0.0, 0.0, 0.0, 0.0, 0.0, 0.0, 0.0, 0.0, 0.0, 0.0, 0.0, 0.0, 0.0, 0.0, 0.0, 0.0, 0.0, 0.0, 0.0, 0.0, 0.0, 0.0, 0.0, 0.0, 0.0, 0.0, 0.0, 0.0, 0.0, 0.0, 0.0, 0.0, 0.0, 0.0, 0.0, 0.0, 0.0, 0.0, 0.0, 0.0, 0.0, 0.0, 0.0, 0.0, 0.0, 0.0, 0.0, 0.0, 0.0, 0.0, 0.0, 0.0, 0.0, 0.0, 0.0, 0.0, 0.0, 0.0, 0.0, 0.0, 0.0, 0.0, 0.0, 0.0, 0.0, 0.0, 0.0, 0.0, 0.0, 0.0, 0.0, 0.0, 0.0, 0.0, 0.0, 0.0, 0.0, 0.0, 0.0, 0.0, 0.0, 0.0, 0.0, 0.0, 0.0, 0.0, 0.0, 0.0, 0.0, 0.0, 0.0, 0.0, 0.0, 0.0, 0.0, 0.0, 0.0, 0.0, 0.0, 0.0, 0.0, 0.0, 0.0, 0.0, 0.0, 0.0, 0.0, 0.0, 0.0, 0.0, 0.0, 0.0, 0.0, 0.0, 0.0, 0.0, 0.0, 0.0, 0.0, 0.0, 0.0, 0.0, 0.0, 0.0, 0.0, 0.0, 0.0, 0.0, 0.0, 0.0, 0.0, 0.0, 0.0, 0.0, 0.0, 0.0, 0.0, 0.0, 0.0, 0.0, 0.0, 0.0, 0.0, 0.0, 0.0, 0.0, 0.0, 0.0, 0.0, 0.0, 0.0, 0.0, 0.0, 0.0, 0.0, 0.0, 0.0, 0.0, 0.0, 0.0, 0.0, 0.0, 0.0, 0.0, 0.0, 0.0, 0.0, 0.0, 0.0, 0.0, 0.0, 0.0, 0.0, 0.0, 0.0, 0.0, 0.0, 0.0, 0.0, 0.0, 0.0, 0.0, 0.0, 0.0, 0.0, 0.0, 0.0, 0.0, 0.0, 0.0, 0.0, 0.0, 0.0, 0.0, 0.0, 0.0, 0.0, 0.0, 0.0, 0.0, 0.0, 0.0, 0.0, 0.0, 0.0, 0.0, 0.0, 0.0, 0.0, 0.0, 0.0, 0.0, 0.0, 0.0, 0.0, 0.0, 0.0, 0.0, 0.0, 0.0, 0.0, 0.0, 0.0, 0.0, 0.0, 0.0, 0.0, 0.0, 0.0, 0.0, 0.0, 0.0, 0.0, 0.0, 0.0, 0.0, 0.0, 0.0, 0.0, 0.0, 0.0, 0.0, 0.0, 0.0, 0.0, 0.0, 0.0, 0.0, 0.0, 0.0, 0.0, 0.0, 0.0, 0.0, 0.0, 0.0, 0.0, 0.0, 0.0, 0.0, 0.0, 0.0, 0.0, 0.0, 0.0, 0.0, 0.0, 0.0, 0.0, 0.0, 0.0, 0.0, 0.0, 0.0, 0.0, 0.0, 0.0, 0.0, 0.0, 0.0, 0.0, 0.0, 0.0, 0.0, 0.0, 0.0, 0.0, 0.0, 0.0, 0.0, 0.0, 0.0, 0.0, 0.0, 0.0, 0.0, 0.0, 0.0, 0.0, 0.0, 0.0, 0.0, 0.0, 0.0, 0.0, 0.0, 0.0, 0.0, 0.0, 0.0, 0.0, 0.0, 0.0, 0.0, 0.0, 0.0, 0.0, 0.0, 0.0, 0.0, 0.0, 0.0, 0.0, 0.0, 0.0, 0.0, 0.0, 0.0, 0.0, 0.0, 0.0, 0.0, 0.0, 0.0, 0.0, 0.0, 0.0, 0.0, 0.0, 0.0, 0.0, 0.0, 0.0, 0.0, 0.0, 0.0, 0.0, 0.0, 0.0, 0.0, 0.0, 0.0, 0.0, 0.0, 0.0, 0.0, 0.0, 0.0, 0.0, 0.0, 0.0, 0.0, 0.0, 0.0, 0.0, 0.0, 0.0, 0.0, 0.0, 0.0, 0.0, 0.0, 0.0, 0.0, 0.0, 0.0, 0.0, 0.0, 0.0, 0.0, 0.0, 0.0, 0.0, 0.0, 0.0, 0.0, 0.0, 0.0, 0.0, 0.0, 0.0, 0.0, 0.0, 0.0, 0.0, 0.0, 0.0, 0.0, 0.0, 0.0, 0.0, 0.0, 0.0, 0.0, 0.0, 0.0, 0.0, 0.0, 0.0, 0.0, 0.0, 0.0, 0.0, 0.0, 0.0, 0.0, 0.0, 0.0, 0.0, 0.0, 0.0, 0.0, 0.0, 0.0, 0.0, 0.0, 0.0, 0.0, 0.0, 0.0, 0.0, 0.0, 0.0, 0.0, 0.0, 0.0, 0.0, 0.0, 0.0, 0.0, 0.0, 0.0, 0.0, 0.0, 0.0, 0.0, 0.0, 0.0, 0.0, 0.0, 0.0, 0.0, 0.0, 0.0, 0.0, 0.0, 0.0, 0.0, 0.0, 0.0, 0.0, 0.0, 0.0, 0.0, 0.0, 0.0, 0.0, 0.0, 0.0, 0.0, 0.0, 0.0, 0.0, 0.0, 0.0, 0.0, 0.0, 0.0, 0.0, 0.0, 0.0, 0.0, 0.0, 0.0, 0.0, 0.0, 0.0, 0.0, 0.0, 0.0, 0.0, 0.0, 0.0, 0.0, 0.0, 0.0, 0.0, 0.0, 0.0, 0.0, 0.0, 0.0, 0.0, 0.0, 0.0, 0.0, 0.0, 0.0, 0.0, 0.0, 0.0, 0.0, 0.0, 0.0, 0.0, 0.0, 0.0, 0.0, 0.0, 0.0, 0.0, 0.0, 0.0, 0.0, 0.0, 0.0, 0.0, 0.0, 0.0, 0.0, 0.0, 0.0, 0.0, 0.0, 0.0, 0.0, 0.0, 0.0, 0.0, 0.0, 0.0, 0.0, 0.0, 0.0, 0.0, 0.0, 0.0, 0.0, 0.0, 0.0, 0.0, 0.0, 0.0, 0.0, 0.0, 0.0, 0.0, 0.0, 0.0, 0.0, 0.0, 0.0, 0.0, 0.0, 0.0, 0.0, 0.0, 0.0, 0.0, 0.0, 0.0, 0.0, 0.0, 0.0, 0.0, 0.0, 0.0, 0.0, 0.0, 0.0, 0.0, 0.0, 0.0, 0.0, 0.0, 0.0, 0.0, 0.0, 0.0, 0.0, 0.0, 0.0, 0.0, 0.0, 0.0, 0.0, 0.0, 0.0, 0.0, 0.0, 0.0, 0.0, 0.0, 0.0, 0.0, 0.0, 0.0, 0.0, 0.0, 0.0, 0.0, 0.0, 0.0, 0.0, 0.0, 0.0, 0.0, 0.0, 0.0, 0.0, 0.0, 0.0, 0.0, 0.0, 0.0, 0.0, 0.0, 0.0, 0.0, 0.0, 0.0, 0.0, 0.0, 0.0, 0.0, 0.0, 0.0, 0.0, 0.0, 0.0, 0.0, 0.0, 0.0, 0.0, 0.0, 0.0, 0.0, 0.0, 0.0, 0.0, 0.0, 0.0, 0.0, 0.0, 0.0, 0.0, 0.0, 0.0, 0.0, 0.0, 0.0, 0.0, 0.0, 0.0, 0.0, 0.0, 0.0, 0.0, 0.0, 0.0, 0.0, 0.0, 0.0, 0.0, 0.0, 0.0, 0.0, 0.0, 0.0, 0.0, 0.0, 0.0, 0.0, 0.0, 0.0, 0.0, 0.0, 0.0, 0.0, 0.0, 0.0, 0.0, 0.0, 0.0, 0.0, 0.0, 0.0, 0.0, 0.0, 0.0, 0.0, 0.0, 0.0, 0.0, 0.0, 0.0, 0.0, 0.0, 0.0, 0.0, 0.0, 0.0, 0.0, 0.0, 0.0, 0.0, 0.0, 0.0, 0.0, 0.0, 0.0, 0.0, 0.0, 0.0, 0.0, 0.0, 0.0, 0.0, 0.0, 0.0, 0.0, 0.0, 0.0, 0.0, 0.0, 0.0, 0.0, 0.0, 0.0])
me_circle_004.materials.append(mat_material_002)
me_circle_004.materials.append(mat_material_003)
me_circle_004.update()
me_plane = bpy.data.meshes.new('Plane')
me_plane.from_pydata([(-1.649, -0.05646, 0.2995), (1.0, 0.04945, 0.2058), (-0.1209, 2.029, -0.9101), (0.1209, 2.029, -0.9101), (-1.11, 1.365, 0.2217), (-2.759, 0.6173, 0.6604), (2.333, 0.7133, 0.5755), (1.0, 1.383, 0.2058), (-1.043, -0.1163, -0.02971), (0.6066, -0.04939, -0.08888)], [], [(4, 7, 3, 2), (0, 1, 6, 5), (5, 6, 7, 4), (1, 0, 8, 9)])
me_plane.polygons.foreach_set('use_smooth', [True] * 4)
_uv = me_plane.uv_layers.new(name='UVMap')
_uv.uv.foreach_set('vector', [0.0, 0.6667, 1.0, 0.6667, 1.0, 1.0, 0.0, 1.0, 0.0, 0.0, 1.0, 0.0, 1.0, 0.3333, 0.0, 0.3333, 0.0, 0.3333, 1.0, 0.3333, 1.0, 0.6667, 0.0, 0.6667, 1.0, 0.0, 0.0, 0.0, 0.0, 0.0, 1.0, 0.0])
me_plane.materials.append(mat_material_001)
me_plane.update()
me_plane_001 = bpy.data.meshes.new('Plane.001')
me_plane_001.from_pydata([(-1.001, 0.04822, 0.203), (1.356, 0.005598, -0.09324), (-0.2775, 2.029, -0.9101), (0.2775, 2.029, -0.9101), (-1.0, 1.383, 0.2058), (-1.63, 0.7, 0.5872), (1.639, 0.6989, 0.5794), (1.0, 1.383, 0.2058), (-0.8163, -0.3697, -0.8264), (1.381, -0.221, -0.9375)], [], [(4, 7, 3, 2), (0, 1, 6, 5), (5, 6, 7, 4), (1, 0, 8, 9)])
me_plane_001.polygons.foreach_set('use_smooth', [True] * 4)
_uv = me_plane_001.uv_layers.new(name='UVMap')
_uv.uv.foreach_set('vector', [0.0, 0.6667, 1.0, 0.6667, 1.0, 1.0, 0.0, 1.0, 0.0, 0.0, 1.0, 0.0, 1.0, 0.3333, 0.0, 0.3333, 0.0, 0.3333, 1.0, 0.3333, 1.0, 0.6667, 0.0, 0.6667, 1.0, 0.0, 0.0, 0.0, 0.0, 0.0, 1.0, 0.0])
me_plane_001.materials.append(mat_material_001)
me_plane_001.update()
me_plane_002 = bpy.data.meshes.new('Plane.002')
me_plane_002.from_pydata([(-1.0, 0.04945, 0.2058), (1.0, 0.04945, 0.2058), (-0.2775, 2.029, -0.9101), (0.2775, 2.029, -0.9101), (-1.0, 1.383, 0.2058), (-1.63, 0.7, 0.5872), (1.63, 0.7, 0.5872), (1.0, 1.383, 0.2058), (-0.6201, -0.04719, -0.09083), (0.6201, -0.04719, -0.09083)], [], [(4, 7, 3, 2), (0, 1, 6, 5), (5, 6, 7, 4), (1, 0, 8, 9)])
me_plane_002.polygons.foreach_set('use_smooth', [True] * 4)
_uv = me_plane_002.uv_layers.new(name='UVMap')
_uv.uv.foreach_set('vector', [0.0, 0.6667, 1.0, 0.6667, 1.0, 1.0, 0.0, 1.0, 0.0, 0.0, 1.0, 0.0, 1.0, 0.3333, 0.0, 0.3333, 0.0, 0.3333, 1.0, 0.3333, 1.0, 0.6667, 0.0, 0.6667, 1.0, 0.0, 0.0, 0.0, 0.0, 0.0, 1.0, 0.0])
me_plane_002.materials.append(mat_material_001)
me_plane_002.update()
me_plane_004 = bpy.data.meshes.new('Plane.004')
me_plane_004.from_pydata([(-1.0, 0.04945, 0.2058), (1.942, -0.0166, 0.127), (-0.2775, 2.029, -0.9101), (0.2775, 2.029, -0.9101), (-1.0, 1.383, 0.2058), (-1.63, 0.7, 0.5872), (1.716, 0.678, 0.5435), (1.0, 1.383, 0.2058), (-1.264, -0.08775, -0.1973), (1.789, -0.3153, -0.6483)], [], [(4, 7, 3, 2), (0, 1, 6, 5), (5, 6, 7, 4), (1, 0, 8, 9)])
me_plane_004.polygons.foreach_set('use_smooth', [True] * 4)
_uv = me_plane_004.uv_layers.new(name='UVMap')
_uv.uv.foreach_set('vector', [0.0, 0.6667, 1.0, 0.6667, 1.0, 1.0, 0.0, 1.0, 0.0, 0.0, 1.0, 0.0, 1.0, 0.3333, 0.0, 0.3333, 0.0, 0.3333, 1.0, 0.3333, 1.0, 0.6667, 0.0, 0.6667, 1.0, 0.0, 0.0, 0.0, 0.0, 0.0, 1.0, 0.0])
me_plane_004.materials.append(mat_material_001)
me_plane_004.update()
me_plane_005 = bpy.data.meshes.new('Plane.005')
me_plane_005.from_pydata([(-1.0, 0.04945, 0.2058), (1.0, 0.04945, 0.2058), (-0.2775, 2.029, -0.9101), (0.2775, 2.029, -0.9101), (-1.0, 1.383, 0.2058), (-1.63, 0.7, 0.5872), (1.63, 0.7, 0.5872), (1.0, 1.383, 0.2058), (-0.6201, -0.04719, -0.09083), (0.6201, -0.04719, -0.09083)], [], [(4, 7, 3, 2), (0, 1, 6, 5), (5, 6, 7, 4), (1, 0, 8, 9)])
me_plane_005.polygons.foreach_set('use_smooth', [True] * 4)
_uv = me_plane_005.uv_layers.new(name='UVMap')
_uv.uv.foreach_set('vector', [0.0, 0.6667, 1.0, 0.6667, 1.0, 1.0, 0.0, 1.0, 0.0, 0.0, 1.0, 0.0, 1.0, 0.3333, 0.0, 0.3333, 0.0, 0.3333, 1.0, 0.3333, 1.0, 0.6667, 0.0, 0.6667, 1.0, 0.0, 0.0, 0.0, 0.0, 0.0, 1.0, 0.0])
me_plane_005.materials.append(mat_material_001)
me_plane_005.update()
me_plane_007 = bpy.data.meshes.new('Plane.007')
me_plane_007.from_pydata([(-1.001, 0.04822, 0.203), (1.356, 0.005598, -0.09324), (-0.2775, 2.029, -0.9101), (0.2775, 2.029, -0.9101), (-1.0, 1.383, 0.2058), (-1.63, 0.7, 0.5872), (1.639, 0.6989, 0.5794), (1.0, 1.383, 0.2058), (-0.8163, -0.3697, -0.8264), (1.381, -0.221, -0.9375)], [], [(4, 7, 3, 2), (0, 1, 6, 5), (5, 6, 7, 4), (1, 0, 8, 9)])
me_plane_007.polygons.foreach_set('use_smooth', [True] * 4)
_uv = me_plane_007.uv_layers.new(name='UVMap')
_uv.uv.foreach_set('vector', [0.0, 0.6667, 1.0, 0.6667, 1.0, 1.0, 0.0, 1.0, 0.0, 0.0, 1.0, 0.0, 1.0, 0.3333, 0.0, 0.3333, 0.0, 0.3333, 1.0, 0.3333, 1.0, 0.6667, 0.0, 0.6667, 1.0, 0.0, 0.0, 0.0, 0.0, 0.0, 1.0, 0.0])
me_plane_007.materials.append(mat_material_001)
me_plane_007.update()
me_plane_008 = bpy.data.meshes.new('Plane.008')
me_plane_008.from_pydata([(-1.001, 0.04822, 0.203), (1.356, 0.005598, -0.09324), (-0.2775, 2.029, -0.9101), (0.2775, 2.029, -0.9101), (-1.0, 1.383, 0.2058), (-1.63, 0.7, 0.5872), (1.639, 0.6989, 0.5794), (1.0, 1.383, 0.2058), (-0.8163, -0.3697, -0.8264), (1.381, -0.221, -0.9375)], [], [(4, 7, 3, 2), (0, 1, 6, 5), (5, 6, 7, 4), (1, 0, 8, 9)])
me_plane_008.polygons.foreach_set('use_smooth', [True] * 4)
_uv = me_plane_008.uv_layers.new(name='UVMap')
_uv.uv.foreach_set('vector', [0.0, 0.6667, 1.0, 0.6667, 1.0, 1.0, 0.0, 1.0, 0.0, 0.0, 1.0, 0.0, 1.0, 0.3333, 0.0, 0.3333, 0.0, 0.3333, 1.0, 0.3333, 1.0, 0.6667, 0.0, 0.6667, 1.0, 0.0, 0.0, 0.0, 0.0, 0.0, 1.0, 0.0])
me_plane_008.materials.append(mat_material_001)
me_plane_008.update()
me_plane_010 = bpy.data.meshes.new('Plane.010')
me_plane_010.from_pydata([(-1.0, 0.04945, 0.2058), (1.0, 0.04945, 0.2058), (-0.2775, 2.029, -0.9101), (0.2775, 2.029, -0.9101), (-1.0, 1.383, 0.2058), (-1.63, 0.7, 0.5872), (1.63, 0.7, 0.5872), (1.0, 1.383, 0.2058), (-0.6201, -0.04719, -0.09083), (0.6201, -0.04719, -0.09083)], [], [(4, 7, 3, 2), (0, 1, 6, 5), (5, 6, 7, 4), (1, 0, 8, 9)])
me_plane_010.polygons.foreach_set('use_smooth', [True] * 4)
_uv = me_plane_010.uv_layers.new(name='UVMap')
_uv.uv.foreach_set('vector', [0.0, 0.6667, 1.0, 0.6667, 1.0, 1.0, 0.0, 1.0, 0.0, 0.0, 1.0, 0.0, 1.0, 0.3333, 0.0, 0.3333, 0.0, 0.3333, 1.0, 0.3333, 1.0, 0.6667, 0.0, 0.6667, 1.0, 0.0, 0.0, 0.0, 0.0, 0.0, 1.0, 0.0])
me_plane_010.materials.append(mat_material_001)
me_plane_010.update()
me_plane_011 = bpy.data.meshes.new('Plane.011')
me_plane_011.from_pydata([(-1.0, 0.04945, 0.2058), (1.464, -0.06917, -0.02932), (-0.2775, 2.029, -0.9101), (0.2775, 2.029, -0.9101), (-1.0, 1.383, 0.2058), (-1.63, 0.7, 0.5872), (1.716, 0.678, 0.5435), (1.0, 1.383, 0.2058), (-0.3744, -0.11, -0.2153), (1.376, -0.2405, -0.474)], [], [(4, 7, 3, 2), (0, 1, 6, 5), (5, 6, 7, 4), (1, 0, 8, 9)])
me_plane_011.polygons.foreach_set('use_smooth', [True] * 4)
_uv = me_plane_011.uv_layers.new(name='UVMap')
_uv.uv.foreach_set('vector', [0.0, 0.6667, 1.0, 0.6667, 1.0, 1.0, 0.0, 1.0, 0.0, 0.0, 1.0, 0.0, 1.0, 0.3333, 0.0, 0.3333, 0.0, 0.3333, 1.0, 0.3333, 1.0, 0.6667, 0.0, 0.6667, 1.0, 0.0, 0.0, 0.0, 0.0, 0.0, 1.0, 0.0])
me_plane_011.materials.append(mat_material_001)
me_plane_011.update()
me_plane_009 = bpy.data.meshes.new('Plane.009')
me_plane_009.from_pydata([(-0.6737, -4.021, 0.0), (4.021, -0.6737, 0.0), (-4.021, 0.6737, 4.614), (0.6737, 4.021, 4.614), (-2.945, -0.835, 0.0), (-4.021, 0.6737, 1.853), (-3.058, -0.6773, 0.01015), (-3.169, -0.5213, 0.04049), (-3.278, -0.3688, 0.09069), (-3.383, -0.2214, 0.1602), (-3.483, -0.08067, 0.2482), (-3.578, 0.05178, 0.3539), (-3.665, 0.1745, 0.4759), (-3.745, 0.2862, 0.6131), (-3.816, 0.3855, 0.7638), (-3.877, 0.4716, 0.9265), (-3.928, 0.5433, 1.099), (-3.968, 0.5998, 1.28), (-3.998, 0.6407, 1.468), (-4.015, 0.6654, 1.659), (0.6737, 4.021, 1.853), (1.749, 2.512, 0.0), (0.6796, 4.013, 1.659), (0.6972, 3.988, 1.468), (0.7263, 3.947, 1.28), (0.7667, 3.891, 1.099), (0.8178, 3.819, 0.9265), (0.8791, 3.733, 0.7638), (0.95, 3.634, 0.6131), (1.03, 3.522, 0.4759), (1.117, 3.399, 0.3539), (1.212, 3.267, 0.2482), (1.312, 3.126, 0.1602), (1.417, 2.979, 0.09069), (1.526, 2.826, 0.04049), (1.637, 2.67, 0.01015)], [], [(5, 20, 3, 2), (20, 5, 19, 22), (22, 19, 18, 23), (23, 18, 17, 24), (24, 17, 16, 25), (25, 16, 15, 26), (26, 15, 14, 27), (27, 14, 13, 28), (28, 13, 12, 29), (29, 12, 11, 30), (30, 11, 10, 31), (31, 10, 9, 32), (32, 9, 8, 33), (33, 8, 7, 34), (34, 7, 6, 35), (35, 6, 4, 21), (0, 1, 21, 4)])
me_plane_009.polygons.foreach_set('use_smooth', [True] * 17)
_uv = me_plane_009.uv_layers.new(name='UVMap')
_uv.uv.foreach_set('vector', [0.0, 1.0, 1.0, 1.0, 1.0, 1.0, 0.0, 1.0, 1.0, 1.0, 0.0, 1.0, 0.0, 1.0, 1.0, 1.0, 1.0, 1.0, 0.0, 1.0, 0.0, 1.0, 1.0, 1.0, 1.0, 1.0, 0.0, 1.0, 0.0, 1.0, 1.0, 1.0, 1.0, 1.0, 0.0, 1.0, 0.0, 1.0, 1.0, 1.0, 1.0, 1.0, 0.0, 1.0, 0.0, 1.0, 1.0, 1.0, 1.0, 1.0, 0.0, 1.0, 0.0, 1.0, 1.0, 1.0, 1.0, 1.0, 0.0, 1.0, 0.0, 1.0, 1.0, 1.0, 1.0, 1.0, 0.0, 1.0, 0.0, 0.8937, 1.0, 0.8937, 1.0, 0.8937, 0.0, 0.8937, 0.0, 0.8675, 1.0, 0.8675, 1.0, 0.8675, 0.0, 0.8675, 0.0, 0.8393, 1.0, 0.8393, 1.0, 0.8393, 0.0, 0.8393, 0.0, 0.8094, 1.0, 0.8094, 1.0, 0.8094, 0.0, 0.8094, 0.0, 0.7779, 1.0, 0.7779, 1.0, 0.7779, 0.0, 0.7779, 0.0, 0.7455, 1.0, 0.7455, 1.0, 0.7455, 0.0, 0.7455, 0.0, 0.7122, 1.0, 0.7122, 1.0, 0.7122, 0.0, 0.7122, 0.0, 0.6786, 1.0, 0.6786, 0.0, 0.0, 1.0, 0.0, 1.0, 0.6786, 0.0, 0.6786])
me_plane_009.materials.append(mat_material_004)
me_plane_009.update()

# ---- objects
ob_circle = bpy.data.objects.new('Circle', me_circle_001)
ob_circle_001 = bpy.data.objects.new('Circle.001', me_circle_002)
ob_circle_002 = bpy.data.objects.new('Circle.002', me_circle_003)
ob_circle_003 = bpy.data.objects.new('Circle.003', me_circle_004)
ob_plane = bpy.data.objects.new('Plane', me_plane)
ob_plane_001 = bpy.data.objects.new('Plane.001', me_plane_001)
ob_plane_002 = bpy.data.objects.new('Plane.002', me_plane_002)
ob_plane_004 = bpy.data.objects.new('Plane.004', me_plane_004)
ob_plane_005 = bpy.data.objects.new('Plane.005', me_plane_005)
ob_plane_007 = bpy.data.objects.new('Plane.007', me_plane_007)
ob_plane_008 = bpy.data.objects.new('Plane.008', me_plane_008)
ob_plane_003 = bpy.data.objects.new('Plane.003', me_plane_010)
ob_plane_009 = bpy.data.objects.new('Plane.009', me_plane_011)
ob_camera = bpy.data.objects.new('Camera', cam_camera_001)
ob_light_1_key = bpy.data.objects.new('Light 1 Key', light_area)
ob_plane_006 = bpy.data.objects.new('Plane.006', me_plane_009)
ob_light_3_rim = bpy.data.objects.new('Light 3 Rim', light_area_001)
ob_light_2_fill = bpy.data.objects.new('Light 2 Fill', light_area_002)

# ---- transforms, parenting, visibility, modifiers, constraints
ob_circle.location = (0.0595, 0.01845, 0.001483)
ob_circle.rotation_euler = (0.0, -0.0, -0.1446)
ob_circle.scale = (0.06643, 0.06643, 0.06643)
_m = ob_circle.modifiers.new('Subdivision', 'SUBSURF')
_m.levels = 2
ob_circle_001.location = (0.1234, 0.09686, -0.003925)
ob_circle_001.rotation_euler = (-0.1735, 0.1784, 0.609)
ob_circle_001.scale = (0.06643, 0.06643, 0.06643)
_m = ob_circle_001.modifiers.new('Subdivision', 'SUBSURF')
_m.levels = 2
ob_circle_002.location = (-0.05413, -0.006747, -6.487e-05)
ob_circle_002.rotation_euler = (0.5922, 0.04674, 0.1172)
ob_circle_002.scale = (0.08428, 0.08428, 0.08428)
_m = ob_circle_002.modifiers.new('Subdivision', 'SUBSURF')
_m.levels = 2
ob_circle_003.location = (0.002217, -0.0004124, 0.01314)
ob_circle_003.rotation_euler = (0.2601, -0.1912, 4.575)
ob_circle_003.scale = (0.05234, 0.05234, 0.05234)
_m = ob_circle_003.modifiers.new('Subdivision', 'SUBSURF')
_m.levels = 2
ob_plane.location = (0.1098, -0.06577, -0.03669)
ob_plane.rotation_euler = (1.167, 0.2359, 3.135)
ob_plane.scale = (0.0235, 0.08242, 0.0235)
_m = ob_plane.modifiers.new('Subdivision', 'SUBSURF')
_m.levels = 2
_m = ob_plane.modifiers.new('Solidify', 'SOLIDIFY')
_m.thickness = 0.051
_m.offset = 0.0
_m = ob_plane.modifiers.new('Subdivision.001', 'SUBSURF')
_m.levels = 2
ob_plane_001.location = (0.1482, 0.004706, 0.01328)
ob_plane_001.rotation_euler = (0.8662, 0.05989, 4.503)
ob_plane_001.scale = (0.01516, 0.05317, 0.01516)
_m = ob_plane_001.modifiers.new('Subdivision', 'SUBSURF')
_m.levels = 2
_m = ob_plane_001.modifiers.new('Solidify', 'SOLIDIFY')
_m.thickness = 0.051
_m.offset = 0.0
_m = ob_plane_001.modifiers.new('Subdivision.001', 'SUBSURF')
_m.levels = 2
ob_plane_002.location = (0.004244, 0.09297, -0.004021)
ob_plane_002.rotation_euler = (0.7008, 0.08119, 6.238)
ob_plane_002.scale = (0.05141, 0.1803, 0.05141)
_m = ob_plane_002.modifiers.new('Subdivision', 'SUBSURF')
_m.levels = 2
_m = ob_plane_002.modifiers.new('Solidify', 'SOLIDIFY')
_m.thickness = 0.051
_m.offset = 0.0
_m = ob_plane_002.modifiers.new('Subdivision.001', 'SUBSURF')
_m.levels = 2
ob_plane_004.location = (0.0369, -0.08636, 0.01396)
ob_plane_004.rotation_euler = (1.224, 0.4398, 3.616)
ob_plane_004.scale = (0.01599, 0.05608, 0.01599)
_m = ob_plane_004.modifiers.new('Subdivision', 'SUBSURF')
_m.levels = 2
_m = ob_plane_004.modifiers.new('Solidify', 'SOLIDIFY')
_m.thickness = 0.051
_m.offset = 0.0
_m = ob_plane_004.modifiers.new('Subdivision.001', 'SUBSURF')
_m.levels = 2
ob_plane_005.location = (0.1078, 0.1795, -0.0333)
ob_plane_005.rotation_euler = (1.767, -0.1946, 6.918)
ob_plane_005.scale = (0.02232, 0.07829, 0.02232)
_m = ob_plane_005.modifiers.new('Subdivision', 'SUBSURF')
_m.levels = 2
_m = ob_plane_005.modifiers.new('Solidify', 'SOLIDIFY')
_m.thickness = 0.051
_m.offset = 0.0
_m = ob_plane_005.modifiers.new('Subdivision.001', 'SUBSURF')
_m.levels = 2
ob_plane_007.location = (0.1604, 0.1273, -0.01279)
ob_plane_007.rotation_euler = (1.157, 0.08234, 5.523)
ob_plane_007.scale = (0.02327, 0.08164, 0.02327)
_m = ob_plane_007.modifiers.new('Subdivision', 'SUBSURF')
_m.levels = 2
_m = ob_plane_007.modifiers.new('Solidify', 'SOLIDIFY')
_m.thickness = 0.051
_m.offset = 0.0
_m = ob_plane_007.modifiers.new('Subdivision.001', 'SUBSURF')
_m.levels = 2
ob_plane_008.location = (0.1639, 0.0537, -0.0139)
ob_plane_008.rotation_euler = (0.8069, 0.0494, 5.308)
ob_plane_008.scale = (0.02079, 0.07293, 0.02079)
_m = ob_plane_008.modifiers.new('Subdivision', 'SUBSURF')
_m.levels = 2
_m = ob_plane_008.modifiers.new('Solidify', 'SOLIDIFY')
_m.thickness = 0.051
_m.offset = 0.0
_m = ob_plane_008.modifiers.new('Subdivision.001', 'SUBSURF')
_m.levels = 2
ob_plane_003.location = (-0.06053, 0.1497, 0.01628)
ob_plane_003.rotation_euler = (0.4752, -0.6457, 7.977)
ob_plane_003.scale = (0.02851, 0.1, 0.02851)
_m = ob_plane_003.modifiers.new('Subdivision', 'SUBSURF')
_m.levels = 2
_m = ob_plane_003.modifiers.new('Solidify', 'SOLIDIFY')
_m.thickness = 0.051
_m.offset = 0.0
_m = ob_plane_003.modifiers.new('Subdivision.001', 'SUBSURF')
_m.levels = 2
ob_plane_009.location = (-0.07015, -0.0682, -0.0008651)
ob_plane_009.rotation_euler = (1.122, 0.5966, 3.23)
ob_plane_009.scale = (0.01599, 0.05608, 0.01599)
_m = ob_plane_009.modifiers.new('Subdivision', 'SUBSURF')
_m.levels = 2
_m = ob_plane_009.modifiers.new('Solidify', 'SOLIDIFY')
_m.thickness = 0.051
_m.offset = 0.0
_m = ob_plane_009.modifiers.new('Subdivision.001', 'SUBSURF')
_m.levels = 2
ob_camera.location = (0.9353, -1.15, 0.5027)
ob_camera.rotation_euler = (1.365, -1.799e-06, 0.6522)
ob_camera.scale = (0.352, 0.352, 0.352)
ob_camera.lock_rotations_4d = False
ob_camera.empty_display_type = 'ARROWS'
ob_camera.color = (0.0, 0.0, 0.0, 0.0)
ob_camera.display_type = 'WIRE'
ob_camera.lineart.crease_threshold = 0.0
ob_light_1_key.location = (0.7954, -0.2297, 1.857)
ob_light_1_key.rotation_euler = (0.3417, 0.2238, 0.7387)
ob_light_1_key.scale = (0.7085, 0.7085, 0.7085)
ob_plane_006.location = (0.5446, -0.8403, -7.503e-08)
ob_plane_006.scale = (1.168, 1.168, 1.168)
ob_light_3_rim.location = (-2.872, 0.1558, 1.503)
ob_light_3_rim.rotation_euler = (1.109, -0.1375, -1.563)
ob_light_3_rim.scale = (1.168, 1.168, 1.168)
ob_light_2_fill.location = (0.9012, 2.665, 1.671)
ob_light_2_fill.rotation_euler = (0.9909, -0.4152, -3.201)
ob_light_2_fill.scale = (1.168, 1.168, 1.168)

# ---- collection membership
col_collection.objects.link(ob_circle)
col_collection.objects.link(ob_circle_001)
col_collection.objects.link(ob_circle_002)
col_collection.objects.link(ob_circle_003)
col_collection.objects.link(ob_plane)
col_collection.objects.link(ob_plane_001)
col_collection.objects.link(ob_plane_002)
col_collection.objects.link(ob_plane_004)
col_collection.objects.link(ob_plane_005)
col_collection.objects.link(ob_plane_007)
col_collection.objects.link(ob_plane_008)
col_collection.objects.link(ob_plane_003)
col_collection.objects.link(ob_plane_009)
col_light_scene.objects.link(ob_camera)
col_light_scene.objects.link(ob_light_1_key)
col_light_scene.objects.link(ob_plane_006)
col_light_scene.objects.link(ob_light_3_rim)
col_light_scene.objects.link(ob_light_2_fill)

# ---- scene / render settings (as saved in the file)
scene.camera = ob_camera
scene.frame_start = 1; scene.frame_end = 250; scene.frame_set(1)
scene.render.engine = 'CYCLES'
scene.render.use_border = True
scene.cycles.samples = 30
scene.cycles.adaptive_threshold = 0.5
scene.view_settings.look = 'AgX - Medium High Contrast'
bpy.context.view_layer.update()
